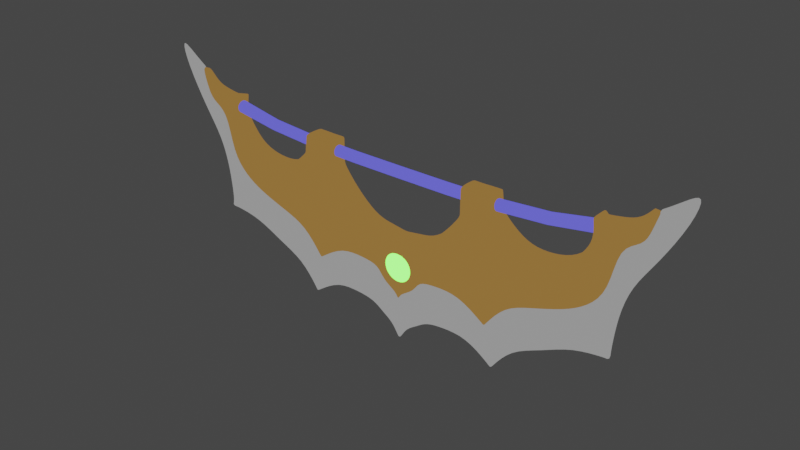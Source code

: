 # Source: RenektonsWeapon.blend  (saved by Blender 2.92.15; exported with 4.5.12 LTS)
import bpy
from mathutils import Matrix  # noqa: F401  (used for matrix-valued properties, if any)

bpy.ops.wm.read_factory_settings(use_empty=True)
scene = bpy.context.scene
scene.name = 'Scene'

# ---- collections
col_collection = bpy.data.collections.new('Collection'); scene.collection.children.link(col_collection)

# ---- materials (node trees are filled in below, after node groups)
mat_purple = bpy.data.materials.new('Purple')
mat_purple.use_transparent_shadow = False
mat_gold = bpy.data.materials.new('Gold')
mat_gold.use_transparent_shadow = False
mat_metal = bpy.data.materials.new('Metal')
mat_metal.use_transparent_shadow = False
mat_green = bpy.data.materials.new('Green')
mat_green.use_transparent_shadow = False

# ---- material node trees
mat_purple.use_nodes = True; mat_purple.node_tree.nodes.clear()
_N = mat_purple.node_tree.nodes; _L = mat_purple.node_tree.links
n0 = _N.new('ShaderNodeOutputMaterial'); n0.name = 'Material Output'; n0.location = (399, 300)
n1 = _N.new('ShaderNodeBsdfDiffuse'); n1.name = 'Diffuse BSDF'; n1.location = (-582, 175)
n1.inputs[0].default_value = (0.1144, 0.1095, 0.7991, 1.0)
n2 = _N.new('ShaderNodeShaderToRGB'); n2.name = 'Shader to RGB'; n2.location = (-355, 153)
n3 = _N.new('ShaderNodeBsdfPrincipled'); n3.name = 'Principled BSDF'; n3.location = (-853, 308)
n3.distribution = 'GGX'
n3.subsurface_method = 'BURLEY'
n3.inputs[0].default_value = (0.1143, 0.1089, 0.8, 1.0)
n3.inputs[3].default_value = 1.45
n3.inputs[13].default_value = 0.0
n3.inputs[27].default_value = (0.0, 0.0, 0.0, 1.0)
n3.inputs[28].default_value = 1.0
n4 = _N.new('ShaderNodeMix'); n4.name = 'Mix'; n4.location = (179, 311)
n4.data_type = 'RGBA'
n4.blend_type = 'MULTIPLY'
n4.inputs[6].default_value = (0.1144, 0.1095, 0.7991, 1.0)
n5 = _N.new('ShaderNodeValToRGB'); n5.name = 'ColorRamp'; n5.location = (-137, 214)
n5.color_ramp.interpolation = 'CONSTANT'
while len(n5.color_ramp.elements) > 1: n5.color_ramp.elements.remove(n5.color_ramp.elements[-1])
n5.color_ramp.elements[0].position = 0.0; n5.color_ramp.elements[0].color = (0.0, 0.0, 0.0, 1.0)
_e = n5.color_ramp.elements.new(0.1056); _e.color = (0.2103, 0.2103, 0.2103, 1.0)
_e = n5.color_ramp.elements.new(0.1434); _e.color = (1.0, 1.0, 1.0, 1.0)
_L.new(n1.outputs[0], n2.inputs[0])
_L.new(n2.outputs[0], n5.inputs[0])
_L.new(n4.outputs[2], n0.inputs[0])
_L.new(n5.outputs[0], n4.inputs[7])
n0.is_active_output = True
mat_gold.use_nodes = True; mat_gold.node_tree.nodes.clear()
_N = mat_gold.node_tree.nodes; _L = mat_gold.node_tree.links
n0 = _N.new('ShaderNodeOutputMaterial'); n0.name = 'Material Output'; n0.location = (466, 303)
n1 = _N.new('ShaderNodeBsdfPrincipled'); n1.name = 'Principled BSDF'; n1.location = (-844, 334)
n1.distribution = 'GGX'
n1.subsurface_method = 'BURLEY'
n1.inputs[0].default_value = (0.5225, 0.2725, 0.0697, 1.0)
n1.inputs[3].default_value = 1.45
n1.inputs[27].default_value = (0.0, 0.0, 0.0, 1.0)
n1.inputs[28].default_value = 1.0
n2 = _N.new('ShaderNodeBsdfDiffuse'); n2.name = 'Diffuse BSDF'; n2.location = (-524, 346)
n3 = _N.new('ShaderNodeShaderToRGB'); n3.name = 'Shader to RGB'; n3.location = (-294, 329)
n4 = _N.new('ShaderNodeValToRGB'); n4.name = 'ColorRamp'; n4.location = (-74, 369)
n4.color_ramp.interpolation = 'CONSTANT'
while len(n4.color_ramp.elements) > 1: n4.color_ramp.elements.remove(n4.color_ramp.elements[-1])
n4.color_ramp.elements[0].position = 0.0; n4.color_ramp.elements[0].color = (0.0, 0.0, 0.0, 1.0)
_e = n4.color_ramp.elements.new(0.5418); _e.color = (1.0, 1.0, 1.0, 1.0)
n5 = _N.new('ShaderNodeMix'); n5.name = 'Mix'; n5.location = (246, 431)
n5.data_type = 'RGBA'
n5.blend_type = 'MULTIPLY'
n5.inputs[6].default_value = (0.521, 0.2705, 0.07036, 1.0)
_L.new(n2.outputs[0], n3.inputs[0])
_L.new(n3.outputs[0], n4.inputs[0])
_L.new(n5.outputs[2], n0.inputs[0])
_L.new(n4.outputs[0], n5.inputs[7])
n0.is_active_output = True
mat_metal.use_nodes = True; mat_metal.node_tree.nodes.clear()
_N = mat_metal.node_tree.nodes; _L = mat_metal.node_tree.links
n0 = _N.new('ShaderNodeOutputMaterial'); n0.name = 'Material Output'; n0.location = (390, 300)
n1 = _N.new('ShaderNodeBsdfPrincipled'); n1.name = 'Principled BSDF'; n1.location = (-933, 292)
n1.distribution = 'GGX'
n1.subsurface_method = 'BURLEY'
n1.inputs[0].default_value = (0.4046, 0.4046, 0.4046, 1.0)
n1.inputs[3].default_value = 1.45
n1.inputs[27].default_value = (0.0, 0.0, 0.0, 1.0)
n1.inputs[28].default_value = 1.0
n2 = _N.new('ShaderNodeShaderToRGB'); n2.name = 'Shader to RGB'; n2.location = (-370, 201)
n3 = _N.new('ShaderNodeBsdfDiffuse'); n3.name = 'Diffuse BSDF'; n3.location = (-610, 215)
n4 = _N.new('ShaderNodeMix'); n4.name = 'Mix'; n4.location = (170, 291)
n4.data_type = 'RGBA'
n4.blend_type = 'MULTIPLY'
n4.inputs[6].default_value = (0.402, 0.402, 0.402, 1.0)
n5 = _N.new('ShaderNodeValToRGB'); n5.name = 'ColorRamp'; n5.location = (-150, 276)
n5.color_ramp.interpolation = 'CONSTANT'
while len(n5.color_ramp.elements) > 1: n5.color_ramp.elements.remove(n5.color_ramp.elements[-1])
n5.color_ramp.elements[0].position = 0.0; n5.color_ramp.elements[0].color = (0.3903, 0.3903, 0.3903, 1.0)
_e = n5.color_ramp.elements.new(0.6534); _e.color = (0.7556, 0.7556, 0.7556, 1.0)
_e = n5.color_ramp.elements.new(0.6614); _e.color = (1.0, 1.0, 1.0, 1.0)
_L.new(n3.outputs[0], n2.inputs[0])
_L.new(n2.outputs[0], n5.inputs[0])
_L.new(n4.outputs[2], n0.inputs[0])
_L.new(n5.outputs[0], n4.inputs[7])
n0.is_active_output = True
mat_green.use_nodes = True; mat_green.node_tree.nodes.clear()
_N = mat_green.node_tree.nodes; _L = mat_green.node_tree.links
n0 = _N.new('ShaderNodeBsdfPrincipled'); n0.name = 'Principled BSDF'; n0.location = (-475, 309)
n0.distribution = 'GGX'
n0.subsurface_method = 'BURLEY'
n0.inputs[0].default_value = (0.01614, 0.5408, 0.005276, 1.0)
n0.inputs[3].default_value = 1.45
n0.inputs[27].default_value = (0.0, 0.0, 0.0, 1.0)
n0.inputs[28].default_value = 1.0
n1 = _N.new('ShaderNodeOutputMaterial'); n1.name = 'Material Output'; n1.location = (409, 309)
n2 = _N.new('ShaderNodeEmission'); n2.name = 'Emission'; n2.location = (30, 318)
n2.inputs[0].default_value = (0.04329, 0.3368, 0.02662, 1.0)
n2.inputs[1].default_value = 12.3
_L.new(n2.outputs[0], n1.inputs[0])
n1.is_active_output = True

# ---- world
world_world = bpy.data.worlds.new('World'); scene.world = world_world
world_world.use_nodes = True; world_world.node_tree.nodes.clear()
_N = world_world.node_tree.nodes; _L = world_world.node_tree.links
n0 = _N.new('ShaderNodeOutputWorld'); n0.name = 'World Output'; n0.location = (300, 300)
n1 = _N.new('ShaderNodeBackground'); n1.name = 'Background'; n1.location = (10, 300)
n1.inputs[0].default_value = (0.05088, 0.05088, 0.05088, 1.0)
_L.new(n1.outputs[0], n0.inputs[0])
n0.is_active_output = True
world_world.color = (0.05088, 0.05088, 0.05088)
world_world.use_sun_shadow = False
world_world.sun_shadow_jitter_overblur = 0.0

# ---- lights
light_sun = bpy.data.lights.new('Sun', 'SUN')
light_sun.transmission_factor = 0.0
light_sun.energy = 3.2
light_sun.shadow_soft_size = 0.125

# ---- meshes
me_cylinder = bpy.data.meshes.new('Cylinder')
me_cylinder.from_pydata([(-1.261, -2.857e-08, 0.1332), (1.261, -3.197e-08, 0.1332), (-1.261, 0.01419, 0.1304), (1.261, 0.01419, 0.1304), (-1.261, 0.02628, 0.1224), (1.261, 0.02628, 0.1224), (-1.261, 0.03448, 0.1104), (1.261, 0.03448, 0.1104), (-1.261, 0.03752, 0.09615), (1.261, 0.03752, 0.09615), (-1.26, 0.03487, 0.0817), (1.26, 0.03487, 0.0817), (-1.26, 0.02683, 0.06932), (1.26, 0.02683, 0.06932), (-1.26, 0.01458, 0.06096), (1.26, 0.01458, 0.06096), (-1.26, -9.231e-09, 0.05801), (1.26, 5.78e-09, 0.05801), (-1.26, -0.01458, 0.06096), (1.26, -0.01458, 0.06096), (-1.26, -0.02683, 0.06932), (1.26, -0.02683, 0.06932), (-1.26, -0.03487, 0.0817), (1.26, -0.03487, 0.0817), (-1.261, -0.03752, 0.09615), (1.261, -0.03752, 0.09615), (-1.261, -0.03448, 0.1104), (1.261, -0.03448, 0.1104), (-1.261, -0.02628, 0.1224), (1.261, -0.02628, 0.1224), (-1.261, -0.01419, 0.1304), (1.261, -0.01419, 0.1304), (-0.9539, -3.217e-08, 0.0761), (-0.6355, -3.307e-08, 0.05233), (-0.3176, -3.201e-08, 0.04646), (2.162e-07, -2.895e-08, 0.04579), (0.3176, -2.475e-08, 0.04646), (0.6355, -2.06e-08, 0.05233), (0.9539, -1.785e-08, 0.0761), (0.9538, 0.01303, 0.07349), (0.6354, 0.01302, 0.04975), (0.3175, 0.01303, 0.04387), (1.782e-07, 0.01303, 0.0432), (-0.3175, 0.01303, 0.04387), (-0.6354, 0.01302, 0.04975), (-0.9538, 0.01303, 0.07349), (0.9534, 0.02407, 0.0661), (0.6353, 0.02406, 0.04238), (0.3175, 0.02407, 0.0365), (1.212e-07, 0.02408, 0.03582), (-0.3175, 0.02407, 0.0365), (-0.6353, 0.02406, 0.04238), (-0.9534, 0.02407, 0.0661), (0.9529, 0.03144, 0.05506), (0.6351, 0.03144, 0.03134), (0.3175, 0.03145, 0.02545), (1.214e-07, 0.03146, 0.02477), (-0.3175, 0.03145, 0.02545), (-0.6351, 0.03144, 0.03134), (-0.9529, 0.03144, 0.05506), (0.9522, 0.03405, 0.04204), (0.6348, 0.03405, 0.01832), (0.3174, 0.03405, 0.01242), (1.786e-07, 0.03405, 0.01174), (-0.3174, 0.03405, 0.01242), (-0.6348, 0.03405, 0.01832), (-0.9522, 0.03405, 0.04204), (0.9516, 0.0315, 0.02899), (0.6346, 0.03148, 0.005277), (0.3174, 0.03146, -0.0006085), (1.214e-07, 0.03146, -0.001289), (-0.3174, 0.03146, -0.0006085), (-0.6346, 0.03148, 0.005277), (-0.9516, 0.0315, 0.02899), (0.951, 0.02415, 0.01788), (0.6344, 0.02411, -0.005792), (0.3173, 0.02408, -0.01166), (2.624e-08, 0.02408, -0.01234), (-0.3173, 0.02408, -0.01166), (-0.6344, 0.02411, -0.005792), (-0.951, 0.02415, 0.01788), (0.9507, 0.01309, 0.01042), (0.6342, 0.01305, -0.0132), (0.3173, 0.01304, -0.01905), (2.613e-08, 0.01303, -0.01972), (-0.3173, 0.01304, -0.01905), (-0.6342, 0.01305, -0.0132), (-0.9507, 0.01309, 0.01042), (0.9506, 1.694e-08, 0.007788), (0.6342, 1.334e-08, -0.0158), (0.3173, 9.681e-09, -0.02164), (2.606e-08, 6.282e-09, -0.02231), (-0.3173, 2.683e-09, -0.02164), (-0.6342, -1.252e-09, -0.0158), (-0.9506, -4.989e-09, 0.007788), (0.9507, -0.01309, 0.01042), (0.6342, -0.01305, -0.0132), (0.3173, -0.01304, -0.01905), (2.602e-08, -0.01303, -0.01972), (-0.3173, -0.01304, -0.01905), (-0.6342, -0.01305, -0.0132), (-0.9507, -0.01309, 0.01042), (0.951, -0.02415, 0.01788), (0.6344, -0.02411, -0.005792), (0.3173, -0.02408, -0.01166), (2.593e-08, -0.02408, -0.01234), (-0.3173, -0.02409, -0.01166), (-0.6344, -0.02411, -0.005792), (-0.951, -0.02415, 0.01788), (0.9516, -0.0315, 0.02899), (0.6346, -0.03148, 0.005277), (0.3174, -0.03146, -0.0006085), (1.778e-07, -0.03146, -0.001289), (-0.3174, -0.03146, -0.0006085), (-0.6346, -0.03148, 0.005277), (-0.9516, -0.0315, 0.02899), (0.9522, -0.03405, 0.04204), (0.6348, -0.03405, 0.01832), (0.3174, -0.03405, 0.01242), (1.588e-07, -0.03405, 0.01174), (-0.3174, -0.03405, 0.01242), (-0.6348, -0.03405, 0.01832), (-0.9522, -0.03405, 0.04204), (0.9529, -0.03144, 0.05506), (0.6351, -0.03144, 0.03134), (0.3175, -0.03145, 0.02545), (1.209e-07, -0.03146, 0.02477), (-0.3175, -0.03145, 0.02545), (-0.6351, -0.03144, 0.03134), (-0.9529, -0.03144, 0.05506), (0.9534, -0.02407, 0.0661), (0.6353, -0.02406, 0.04238), (0.3175, -0.02407, 0.0365), (1.78e-07, -0.02408, 0.03582), (-0.3175, -0.02407, 0.0365), (-0.6353, -0.02406, 0.04238), (-0.9534, -0.02407, 0.0661), (0.9538, -0.01303, 0.07349), (0.6354, -0.01302, 0.04975), (0.3175, -0.01303, 0.04387), (1.209e-07, -0.01303, 0.0432), (-0.3175, -0.01303, 0.04387), (-0.6354, -0.01302, 0.04975), (-0.9538, -0.01303, 0.07349)], [], [(38, 1, 3, 39), (39, 3, 5, 46), (46, 5, 7, 53), (53, 7, 9, 60), (60, 9, 11, 67), (67, 11, 13, 74), (74, 13, 15, 81), (81, 15, 17, 88), (88, 17, 19, 95), (95, 19, 21, 102), (102, 21, 23, 109), (109, 23, 25, 116), (116, 25, 27, 123), (123, 27, 29, 130), (3, 1, 31, 29, 27, 25, 23, 21, 19, 17, 15, 13, 11, 9, 7, 5), (130, 29, 31, 137), (137, 31, 1, 38), (0, 2, 4, 6, 8, 10, 12, 14, 16, 18, 20, 22, 24, 26, 28, 30), (30, 143, 32, 0), (143, 142, 33, 32), (142, 141, 34, 33), (141, 140, 35, 34), (140, 139, 36, 35), (139, 138, 37, 36), (138, 137, 38, 37), (28, 136, 143, 30), (136, 135, 142, 143), (135, 134, 141, 142), (134, 133, 140, 141), (133, 132, 139, 140), (132, 131, 138, 139), (131, 130, 137, 138), (26, 129, 136, 28), (129, 128, 135, 136), (128, 127, 134, 135), (127, 126, 133, 134), (126, 125, 132, 133), (125, 124, 131, 132), (124, 123, 130, 131), (24, 122, 129, 26), (122, 121, 128, 129), (121, 120, 127, 128), (120, 119, 126, 127), (119, 118, 125, 126), (118, 117, 124, 125), (117, 116, 123, 124), (22, 115, 122, 24), (115, 114, 121, 122), (114, 113, 120, 121), (113, 112, 119, 120), (112, 111, 118, 119), (111, 110, 117, 118), (110, 109, 116, 117), (20, 108, 115, 22), (108, 107, 114, 115), (107, 106, 113, 114), (106, 105, 112, 113), (105, 104, 111, 112), (104, 103, 110, 111), (103, 102, 109, 110), (18, 101, 108, 20), (101, 100, 107, 108), (100, 99, 106, 107), (99, 98, 105, 106), (98, 97, 104, 105), (97, 96, 103, 104), (96, 95, 102, 103), (16, 94, 101, 18), (94, 93, 100, 101), (93, 92, 99, 100), (92, 91, 98, 99), (91, 90, 97, 98), (90, 89, 96, 97), (89, 88, 95, 96), (14, 87, 94, 16), (87, 86, 93, 94), (86, 85, 92, 93), (85, 84, 91, 92), (84, 83, 90, 91), (83, 82, 89, 90), (82, 81, 88, 89), (12, 80, 87, 14), (80, 79, 86, 87), (79, 78, 85, 86), (78, 77, 84, 85), (77, 76, 83, 84), (76, 75, 82, 83), (75, 74, 81, 82), (10, 73, 80, 12), (73, 72, 79, 80), (72, 71, 78, 79), (71, 70, 77, 78), (70, 69, 76, 77), (69, 68, 75, 76), (68, 67, 74, 75), (8, 66, 73, 10), (66, 65, 72, 73), (65, 64, 71, 72), (64, 63, 70, 71), (63, 62, 69, 70), (62, 61, 68, 69), (61, 60, 67, 68), (6, 59, 66, 8), (59, 58, 65, 66), (58, 57, 64, 65), (57, 56, 63, 64), (56, 55, 62, 63), (55, 54, 61, 62), (54, 53, 60, 61), (4, 52, 59, 6), (52, 51, 58, 59), (51, 50, 57, 58), (50, 49, 56, 57), (49, 48, 55, 56), (48, 47, 54, 55), (47, 46, 53, 54), (2, 45, 52, 4), (45, 44, 51, 52), (44, 43, 50, 51), (43, 42, 49, 50), (42, 41, 48, 49), (41, 40, 47, 48), (40, 39, 46, 47), (0, 32, 45, 2), (32, 33, 44, 45), (33, 34, 43, 44), (34, 35, 42, 43), (35, 36, 41, 42), (36, 37, 40, 41), (37, 38, 39, 40)])
me_cylinder.polygons.foreach_set('use_smooth', [True] * 130)
_uv = me_cylinder.uv_layers.new(name='UVMap')
_uv.uv.foreach_set('vector', [1.0, 0.9375, 1.0, 1.0, 0.9375, 1.0, 0.9375, 0.9375, 0.9375, 0.9375, 0.9375, 1.0, 0.875, 1.0, 0.875, 0.9375, 0.875, 0.9375, 0.875, 1.0, 0.8125, 1.0, 0.8125, 0.9375, 0.8125, 0.9375, 0.8125, 1.0, 0.75, 1.0, 0.75, 0.9375, 0.75, 0.9375, 0.75, 1.0, 0.6875, 1.0, 0.6875, 0.9375, 0.6875, 0.9375, 0.6875, 1.0, 0.625, 1.0, 0.625, 0.9375, 0.625, 0.9375, 0.625, 1.0, 0.5625, 1.0, 0.5625, 0.9375, 0.5625, 0.9375, 0.5625, 1.0, 0.5, 1.0, 0.5, 0.9375, 0.5, 0.9375, 0.5, 1.0, 0.4375, 1.0, 0.4375, 0.9375, 0.4375, 0.9375, 0.4375, 1.0, 0.375, 1.0, 0.375, 0.9375, 0.375, 0.9375, 0.375, 1.0, 0.3125, 1.0, 0.3125, 0.9375, 0.3125, 0.9375, 0.3125, 1.0, 0.25, 1.0, 0.25, 0.9375, 0.25, 0.9375, 0.25, 1.0, 0.1875, 1.0, 0.1875, 0.9375, 0.1875, 0.9375, 0.1875, 1.0, 0.125, 1.0, 0.125, 0.9375, 0.3418, 0.4717, 0.25, 0.49, 0.1582, 0.4717, 0.08029, 0.4197, 0.02827, 0.3418, 0.01, 0.25, 0.02827, 0.1582, 0.08029, 0.08029, 0.1582, 0.02827, 0.25, 0.01, 0.3418, 0.02827, 0.4197, 0.08029, 0.4717, 0.1582, 0.49, 0.25, 0.4717, 0.3418, 0.4197, 0.4197, 0.125, 0.9375, 0.125, 1.0, 0.0625, 1.0, 0.0625, 0.9375, 0.0625, 0.9375, 0.0625, 1.0, 0.0, 1.0, 0.0, 0.9375, 0.75, 0.49, 0.8418, 0.4717, 0.9197, 0.4197, 0.9717, 0.3418, 0.99, 0.25, 0.9717, 0.1582, 0.9197, 0.08029, 0.8418, 0.02827, 0.75, 0.01, 0.6582, 0.02827, 0.5803, 0.08029, 0.5283, 0.1582, 0.51, 0.25, 0.5283, 0.3418, 0.5803, 0.4197, 0.6582, 0.4717, 0.0625, 0.5, 0.0625, 0.5625, 0.0, 0.5625, 0.0, 0.5, 0.0625, 0.5625, 0.0625, 0.625, 0.0, 0.625, 0.0, 0.5625, 0.0625, 0.625, 0.0625, 0.6875, 0.0, 0.6875, 0.0, 0.625, 0.0625, 0.6875, 0.0625, 0.75, 0.0, 0.75, 0.0, 0.6875, 0.0625, 0.75, 0.0625, 0.8125, 0.0, 0.8125, 0.0, 0.75, 0.0625, 0.8125, 0.0625, 0.875, 0.0, 0.875, 0.0, 0.8125, 0.0625, 0.875, 0.0625, 0.9375, 0.0, 0.9375, 0.0, 0.875, 0.125, 0.5, 0.125, 0.5625, 0.0625, 0.5625, 0.0625, 0.5, 0.125, 0.5625, 0.125, 0.625, 0.0625, 0.625, 0.0625, 0.5625, 0.125, 0.625, 0.125, 0.6875, 0.0625, 0.6875, 0.0625, 0.625, 0.125, 0.6875, 0.125, 0.75, 0.0625, 0.75, 0.0625, 0.6875, 0.125, 0.75, 0.125, 0.8125, 0.0625, 0.8125, 0.0625, 0.75, 0.125, 0.8125, 0.125, 0.875, 0.0625, 0.875, 0.0625, 0.8125, 0.125, 0.875, 0.125, 0.9375, 0.0625, 0.9375, 0.0625, 0.875, 0.1875, 0.5, 0.1875, 0.5625, 0.125, 0.5625, 0.125, 0.5, 0.1875, 0.5625, 0.1875, 0.625, 0.125, 0.625, 0.125, 0.5625, 0.1875, 0.625, 0.1875, 0.6875, 0.125, 0.6875, 0.125, 0.625, 0.1875, 0.6875, 0.1875, 0.75, 0.125, 0.75, 0.125, 0.6875, 0.1875, 0.75, 0.1875, 0.8125, 0.125, 0.8125, 0.125, 0.75, 0.1875, 0.8125, 0.1875, 0.875, 0.125, 0.875, 0.125, 0.8125, 0.1875, 0.875, 0.1875, 0.9375, 0.125, 0.9375, 0.125, 0.875, 0.25, 0.5, 0.25, 0.5625, 0.1875, 0.5625, 0.1875, 0.5, 0.25, 0.5625, 0.25, 0.625, 0.1875, 0.625, 0.1875, 0.5625, 0.25, 0.625, 0.25, 0.6875, 0.1875, 0.6875, 0.1875, 0.625, 0.25, 0.6875, 0.25, 0.75, 0.1875, 0.75, 0.1875, 0.6875, 0.25, 0.75, 0.25, 0.8125, 0.1875, 0.8125, 0.1875, 0.75, 0.25, 0.8125, 0.25, 0.875, 0.1875, 0.875, 0.1875, 0.8125, 0.25, 0.875, 0.25, 0.9375, 0.1875, 0.9375, 0.1875, 0.875, 0.3125, 0.5, 0.3125, 0.5625, 0.25, 0.5625, 0.25, 0.5, 0.3125, 0.5625, 0.3125, 0.625, 0.25, 0.625, 0.25, 0.5625, 0.3125, 0.625, 0.3125, 0.6875, 0.25, 0.6875, 0.25, 0.625, 0.3125, 0.6875, 0.3125, 0.75, 0.25, 0.75, 0.25, 0.6875, 0.3125, 0.75, 0.3125, 0.8125, 0.25, 0.8125, 0.25, 0.75, 0.3125, 0.8125, 0.3125, 0.875, 0.25, 0.875, 0.25, 0.8125, 0.3125, 0.875, 0.3125, 0.9375, 0.25, 0.9375, 0.25, 0.875, 0.375, 0.5, 0.375, 0.5625, 0.3125, 0.5625, 0.3125, 0.5, 0.375, 0.5625, 0.375, 0.625, 0.3125, 0.625, 0.3125, 0.5625, 0.375, 0.625, 0.375, 0.6875, 0.3125, 0.6875, 0.3125, 0.625, 0.375, 0.6875, 0.375, 0.75, 0.3125, 0.75, 0.3125, 0.6875, 0.375, 0.75, 0.375, 0.8125, 0.3125, 0.8125, 0.3125, 0.75, 0.375, 0.8125, 0.375, 0.875, 0.3125, 0.875, 0.3125, 0.8125, 0.375, 0.875, 0.375, 0.9375, 0.3125, 0.9375, 0.3125, 0.875, 0.4375, 0.5, 0.4375, 0.5625, 0.375, 0.5625, 0.375, 0.5, 0.4375, 0.5625, 0.4375, 0.625, 0.375, 0.625, 0.375, 0.5625, 0.4375, 0.625, 0.4375, 0.6875, 0.375, 0.6875, 0.375, 0.625, 0.4375, 0.6875, 0.4375, 0.75, 0.375, 0.75, 0.375, 0.6875, 0.4375, 0.75, 0.4375, 0.8125, 0.375, 0.8125, 0.375, 0.75, 0.4375, 0.8125, 0.4375, 0.875, 0.375, 0.875, 0.375, 0.8125, 0.4375, 0.875, 0.4375, 0.9375, 0.375, 0.9375, 0.375, 0.875, 0.5, 0.5, 0.5, 0.5625, 0.4375, 0.5625, 0.4375, 0.5, 0.5, 0.5625, 0.5, 0.625, 0.4375, 0.625, 0.4375, 0.5625, 0.5, 0.625, 0.5, 0.6875, 0.4375, 0.6875, 0.4375, 0.625, 0.5, 0.6875, 0.5, 0.75, 0.4375, 0.75, 0.4375, 0.6875, 0.5, 0.75, 0.5, 0.8125, 0.4375, 0.8125, 0.4375, 0.75, 0.5, 0.8125, 0.5, 0.875, 0.4375, 0.875, 0.4375, 0.8125, 0.5, 0.875, 0.5, 0.9375, 0.4375, 0.9375, 0.4375, 0.875, 0.5625, 0.5, 0.5625, 0.5625, 0.5, 0.5625, 0.5, 0.5, 0.5625, 0.5625, 0.5625, 0.625, 0.5, 0.625, 0.5, 0.5625, 0.5625, 0.625, 0.5625, 0.6875, 0.5, 0.6875, 0.5, 0.625, 0.5625, 0.6875, 0.5625, 0.75, 0.5, 0.75, 0.5, 0.6875, 0.5625, 0.75, 0.5625, 0.8125, 0.5, 0.8125, 0.5, 0.75, 0.5625, 0.8125, 0.5625, 0.875, 0.5, 0.875, 0.5, 0.8125, 0.5625, 0.875, 0.5625, 0.9375, 0.5, 0.9375, 0.5, 0.875, 0.625, 0.5, 0.625, 0.5625, 0.5625, 0.5625, 0.5625, 0.5, 0.625, 0.5625, 0.625, 0.625, 0.5625, 0.625, 0.5625, 0.5625, 0.625, 0.625, 0.625, 0.6875, 0.5625, 0.6875, 0.5625, 0.625, 0.625, 0.6875, 0.625, 0.75, 0.5625, 0.75, 0.5625, 0.6875, 0.625, 0.75, 0.625, 0.8125, 0.5625, 0.8125, 0.5625, 0.75, 0.625, 0.8125, 0.625, 0.875, 0.5625, 0.875, 0.5625, 0.8125, 0.625, 0.875, 0.625, 0.9375, 0.5625, 0.9375, 0.5625, 0.875, 0.6875, 0.5, 0.6875, 0.5625, 0.625, 0.5625, 0.625, 0.5, 0.6875, 0.5625, 0.6875, 0.625, 0.625, 0.625, 0.625, 0.5625, 0.6875, 0.625, 0.6875, 0.6875, 0.625, 0.6875, 0.625, 0.625, 0.6875, 0.6875, 0.6875, 0.75, 0.625, 0.75, 0.625, 0.6875, 0.6875, 0.75, 0.6875, 0.8125, 0.625, 0.8125, 0.625, 0.75, 0.6875, 0.8125, 0.6875, 0.875, 0.625, 0.875, 0.625, 0.8125, 0.6875, 0.875, 0.6875, 0.9375, 0.625, 0.9375, 0.625, 0.875, 0.75, 0.5, 0.75, 0.5625, 0.6875, 0.5625, 0.6875, 0.5, 0.75, 0.5625, 0.75, 0.625, 0.6875, 0.625, 0.6875, 0.5625, 0.75, 0.625, 0.75, 0.6875, 0.6875, 0.6875, 0.6875, 0.625, 0.75, 0.6875, 0.75, 0.75, 0.6875, 0.75, 0.6875, 0.6875, 0.75, 0.75, 0.75, 0.8125, 0.6875, 0.8125, 0.6875, 0.75, 0.75, 0.8125, 0.75, 0.875, 0.6875, 0.875, 0.6875, 0.8125, 0.75, 0.875, 0.75, 0.9375, 0.6875, 0.9375, 0.6875, 0.875, 0.8125, 0.5, 0.8125, 0.5625, 0.75, 0.5625, 0.75, 0.5, 0.8125, 0.5625, 0.8125, 0.625, 0.75, 0.625, 0.75, 0.5625, 0.8125, 0.625, 0.8125, 0.6875, 0.75, 0.6875, 0.75, 0.625, 0.8125, 0.6875, 0.8125, 0.75, 0.75, 0.75, 0.75, 0.6875, 0.8125, 0.75, 0.8125, 0.8125, 0.75, 0.8125, 0.75, 0.75, 0.8125, 0.8125, 0.8125, 0.875, 0.75, 0.875, 0.75, 0.8125, 0.8125, 0.875, 0.8125, 0.9375, 0.75, 0.9375, 0.75, 0.875, 0.875, 0.5, 0.875, 0.5625, 0.8125, 0.5625, 0.8125, 0.5, 0.875, 0.5625, 0.875, 0.625, 0.8125, 0.625, 0.8125, 0.5625, 0.875, 0.625, 0.875, 0.6875, 0.8125, 0.6875, 0.8125, 0.625, 0.875, 0.6875, 0.875, 0.75, 0.8125, 0.75, 0.8125, 0.6875, 0.875, 0.75, 0.875, 0.8125, 0.8125, 0.8125, 0.8125, 0.75, 0.875, 0.8125, 0.875, 0.875, 0.8125, 0.875, 0.8125, 0.8125, 0.875, 0.875, 0.875, 0.9375, 0.8125, 0.9375, 0.8125, 0.875, 0.9375, 0.5, 0.9375, 0.5625, 0.875, 0.5625, 0.875, 0.5, 0.9375, 0.5625, 0.9375, 0.625, 0.875, 0.625, 0.875, 0.5625, 0.9375, 0.625, 0.9375, 0.6875, 0.875, 0.6875, 0.875, 0.625, 0.9375, 0.6875, 0.9375, 0.75, 0.875, 0.75, 0.875, 0.6875, 0.9375, 0.75, 0.9375, 0.8125, 0.875, 0.8125, 0.875, 0.75, 0.9375, 0.8125, 0.9375, 0.875, 0.875, 0.875, 0.875, 0.8125, 0.9375, 0.875, 0.9375, 0.9375, 0.875, 0.9375, 0.875, 0.875, 1.0, 0.5, 1.0, 0.5625, 0.9375, 0.5625, 0.9375, 0.5, 1.0, 0.5625, 1.0, 0.625, 0.9375, 0.625, 0.9375, 0.5625, 1.0, 0.625, 1.0, 0.6875, 0.9375, 0.6875, 0.9375, 0.625, 1.0, 0.6875, 1.0, 0.75, 0.9375, 0.75, 0.9375, 0.6875, 1.0, 0.75, 1.0, 0.8125, 0.9375, 0.8125, 0.9375, 0.75, 1.0, 0.8125, 1.0, 0.875, 0.9375, 0.875, 0.9375, 0.8125, 1.0, 0.875, 1.0, 0.9375, 0.9375, 0.9375, 0.9375, 0.875])
me_cylinder.materials.append(mat_purple)
me_cylinder.use_remesh_fix_poles = True
me_cylinder.use_remesh_preserve_attributes = False
me_cylinder.use_mirror_vertex_groups = False
me_cylinder.update()
me_cube_001 = bpy.data.meshes.new('Cube.001')
me_cube_001.from_pydata([(0.2525, -0.02379, -0.3949), (0.2147, -0.07353, -0.3316), (0.2525, 0.007291, -0.3949), (0.2147, 0.05703, -0.3316), (0.3631, 0.05703, -0.2003), (0.4227, 0.007291, -0.2437), (0.4227, -0.02379, -0.2437), (0.3631, -0.07353, -0.2003), (0.4545, 0.05703, -0.08182), (0.5274, 0.007291, -0.09258), (0.5274, -0.02379, -0.09258), (0.4545, -0.07353, -0.08182), (0.4545, 0.05703, 0.09023), (0.5274, 0.05703, 0.09023), (0.5274, -0.07353, 0.09023), (0.4545, -0.07353, 0.09023), (0.0, -0.02379, -0.4377), (0.0, -0.07353, -0.364), (0.0, 0.007291, -0.4377), (0.0, 0.05703, -0.364), (1.13, -0.02379, -0.1729), (1.101, -0.07353, -0.1351), (1.13, 0.007291, -0.1729), (1.101, 0.05703, -0.1351), (1.186, 0.05703, -0.03902), (1.228, 0.007291, -0.06232), (1.228, -0.02379, -0.06232), (1.186, -0.07353, -0.03902), (1.236, 0.05703, 0.04443), (1.284, 0.007291, 0.04316), (1.284, -0.02379, 0.04316), (1.236, -0.07353, 0.04443), (1.222, 0.05703, 0.1586), (1.269, 0.007291, 0.1642), (1.269, -0.02379, 0.1642), (1.222, -0.07353, 0.1586), (0.9709, -0.02379, -0.2201), (0.9652, -0.07353, -0.1727), (0.9709, 0.007291, -0.2201), (0.9652, 0.05703, -0.1727), (0.805, -0.02379, -0.2122), (0.8244, -0.07353, -0.1684), (0.805, 0.007291, -0.2122), (0.8244, 0.05703, -0.1684), (0.7186, 0.05703, -0.09543), (0.6836, 0.007291, -0.128), (0.6836, -0.02379, -0.128), (0.7186, -0.07353, -0.09543), (0.6505, 0.05703, -0.02618), (0.6044, 0.007291, -0.03878), (0.6044, -0.02379, -0.03878), (0.6505, -0.07353, -0.02618), (0.6368, 0.05703, 0.09023), (0.5898, 0.05703, 0.09023), (0.5898, -0.07353, 0.09023), (0.6368, -0.07353, 0.09023), (1.525, -0.02379, 0.2769), (1.525, 0.007291, 0.2769), (1.506, -0.02379, 0.2769), (1.506, 0.007291, 0.2769), (1.384, -0.02379, 0.1799), (1.384, 0.007291, 0.1799), (1.393, 0.007291, 0.09841), (1.393, -0.02379, 0.09841), (0.0, 0.007291, -0.7819), (0.0, -0.02379, -0.7819), (0.2574, 0.007291, -0.5933), (0.2574, -0.02379, -0.5933), (1.083, 0.007291, -0.4252), (1.083, -0.02379, -0.4252), (1.215, 0.007291, -0.3507), (1.215, -0.02379, -0.3507), (1.319, -0.02379, -0.2289), (1.319, 0.007291, -0.2289), (1.352, -0.02379, 0.03832), (1.352, 0.007291, 0.03832), (0.8865, 0.007291, -0.4899), (0.8865, -0.02379, -0.4899), (1.542, -0.02379, 0.2748), (1.542, 0.007291, 0.2748), (1.474, 0.007291, 0.0742), (1.474, -0.02379, 0.0742), (0.5659, -0.02379, -0.06568), (0.5586, -0.07353, 0.09023), (0.5586, 0.05703, 0.09023), (0.5659, 0.007291, -0.06568), (0.5531, -0.02379, -0.1858), (0.5531, 0.007291, -0.1858), (0.5287, -0.02379, -0.3035), (0.5287, 0.007291, -0.3035), (0.5993, -0.02379, -0.7112), (0.5993, 0.007291, -0.7112), (0.543, -0.07353, 0.09023), (0.543, 0.05703, 0.09023), (0.5467, 0.007291, -0.07913), (0.4879, 0.007291, -0.2148), (0.3906, 0.007291, -0.3492), (0.4248, 0.007291, -0.5891), (0.5467, -0.02379, -0.07913), (0.4879, -0.02379, -0.2148), (0.3906, -0.02379, -0.3492), (0.4248, -0.02379, -0.5891), (0.5851, -0.02379, -0.05223), (0.6184, -0.02379, -0.1569), (0.6669, -0.02379, -0.2578), (0.7229, -0.02379, -0.5457), (0.5742, -0.07353, 0.09023), (0.5742, 0.05703, 0.09023), (0.5851, 0.007291, -0.05223), (0.6184, 0.007291, -0.1569), (0.6669, 0.007291, -0.2578), (0.7229, 0.007291, -0.5457), (1.448, -0.02379, 0.2087), (1.448, 0.007291, 0.2087), (1.467, 0.007291, 0.1789), (1.467, -0.02379, 0.1789), (1.51, 0.007291, 0.1683), (1.51, -0.02379, 0.1683), (1.317, 0.007291, -0.2259), (1.213, -0.02379, -0.3475), (1.081, -0.02379, -0.4215), (1.472, 0.007291, 0.07464), (1.542, 0.007291, 0.2748), (0.8851, 0.007291, -0.4849), (0.0, 0.007291, -0.7791), (0.2573, 0.007291, -0.5897), (1.472, -0.02379, 0.07464), (1.542, -0.02379, 0.2748), (1.213, 0.007291, -0.3475), (1.35, 0.007291, 0.0384), (1.081, 0.007291, -0.4215), (1.317, -0.02379, -0.2259), (1.35, -0.02379, 0.0384), (0.8851, -0.02379, -0.4849), (0.0, -0.02379, -0.7791), (0.2573, -0.02379, -0.5897), (0.598, -0.02379, -0.7038), (0.598, 0.007291, -0.7038), (0.4242, 0.007291, -0.5848), (0.4242, -0.02379, -0.5848), (0.7219, -0.02379, -0.5405), (0.7219, 0.007291, -0.5405), (1.509, 0.007291, 0.1685), (1.509, -0.02379, 0.1685), (0.5274, -0.07353, -0.07789), (0.4545, -0.07353, -0.06799), (0.5274, 0.05703, -0.07789), (0.4545, 0.05703, -0.06799), (0.6032, -0.07353, -0.02841), (0.6494, -0.07353, -0.01683), (0.6032, 0.05703, -0.02841), (0.6494, 0.05703, -0.01683), (0.5653, 0.05703, -0.05315), (0.5653, -0.07353, -0.05315), (0.5464, 0.05703, -0.06552), (0.5464, -0.07353, -0.06552), (0.5843, -0.07353, -0.04078), (0.5843, 0.05703, -0.04078), (0.5645, -0.02379, -0.06663), (0.5485, -0.02379, -0.1879), (0.5189, -0.02379, -0.3068), (0.5869, -0.02379, -0.7025), (0.5575, -0.07353, 0.09023), (0.5575, 0.05703, 0.09023), (0.5645, 0.007291, -0.06663), (0.5485, 0.007291, -0.1879), (0.5189, 0.007291, -0.3068), (0.5869, 0.007291, -0.7025), (0.5857, -0.02379, -0.6953), (0.5857, 0.007291, -0.6953), (0.564, -0.07353, -0.05403), (0.564, 0.05703, -0.05403), (0.5593, -0.07353, 0.09023), (0.5593, 0.05703, 0.09023), (0.5668, 0.007291, -0.06505), (0.5562, 0.007291, -0.1845), (0.5351, 0.007291, -0.3014), (0.605, 0.007291, -0.7035), (0.5668, -0.02379, -0.06505), (0.5562, -0.02379, -0.1845), (0.5351, -0.02379, -0.3014), (0.605, -0.02379, -0.7035), (0.6038, 0.007291, -0.6962), (0.6038, -0.02379, -0.6962), (0.5662, -0.07353, -0.05258), (0.5662, 0.05703, -0.05258), (0.1262, 0.007291, -0.4163), (0.1074, 0.05703, -0.3478), (0.1262, -0.02379, -0.4163), (0.1074, -0.07353, -0.3478), (0.1461, 0.007291, -0.6067), (0.1461, -0.02379, -0.6067), (0.1461, -0.02379, -0.6035), (0.1461, 0.007291, -0.6035), (0.06312, 0.007291, -0.427), (0.05369, -0.07353, -0.3559), (0.1113, 0.007291, -0.6864), (0.1112, 0.007291, -0.6834), (0.05369, 0.05703, -0.3559), (0.06312, -0.02379, -0.427), (0.1113, -0.02379, -0.6864), (0.1112, -0.02379, -0.6834), (0.02893, 0.007291, -0.4328), (0.03005, -0.07353, -0.3595), (0.01293, 0.007291, -0.7344), (0.01293, 0.007291, -0.7315), (0.03005, 0.05703, -0.3595), (0.02893, -0.02379, -0.4328), (0.01293, -0.02379, -0.7344), (0.01293, -0.02379, -0.7315), (0.0, 0.002984, -0.768), (0.0, -0.01954, -0.768), (0.2553, 0.002984, -0.5794), (0.2553, -0.01954, -0.5794), (1.081, 0.002984, -0.4112), (1.081, -0.01954, -0.4112), (1.213, 0.002984, -0.3368), (1.213, -0.01954, -0.3368), (1.317, -0.01954, -0.215), (1.317, 0.002984, -0.215), (1.35, -0.01954, 0.05228), (1.35, 0.002984, 0.05228), (0.8844, 0.002984, -0.476), (0.8844, -0.01954, -0.476), (1.54, -0.01954, 0.2887), (1.54, 0.002984, 0.2887), (1.472, 0.002984, 0.08816), (1.472, -0.01954, 0.08816), (0.5972, -0.01954, -0.6973), (0.5972, 0.002984, -0.6973), (0.4227, 0.002984, -0.5752), (0.4227, -0.01954, -0.5752), (0.7208, -0.01954, -0.5318), (0.7208, 0.002984, -0.5318), (1.508, 0.002984, 0.1822), (1.508, -0.01954, 0.1822), (0.5848, -0.01954, -0.6886), (0.5848, 0.002984, -0.6886), (0.6029, 0.002984, -0.6896), (0.6029, -0.01954, -0.6896), (0.144, 0.002984, -0.5927), (0.144, -0.01954, -0.5927), (0.1092, 0.002984, -0.6724), (0.1092, -0.01954, -0.6724), (0.01311, 0.002984, -0.7188), (0.01311, -0.01954, -0.7188), (0.0, 0.008303, -1.041), (0.0, -0.0248, -1.041), (0.0546, 0.0003623, -0.9597), (0.3074, -0.01686, -0.8521), (0.3074, 0.0003623, -0.8521), (0.1962, -0.01686, -0.8655), (1.143, 0.0003623, -0.6337), (1.143, -0.01686, -0.6337), (1.357, 0.03698, -0.6129), (1.357, -0.05348, -0.6129), (1.376, -0.01686, -0.3586), (1.376, 0.0003623, -0.3586), (1.433, -0.01686, -0.1648), (1.433, 0.0003623, -0.1648), (0.9584, 0.0003623, -0.732), (0.9584, -0.01686, -0.732), (1.741, -0.01686, 0.4297), (1.741, 0.0003623, 0.4297), (1.548, 0.0003623, -0.001935), (1.548, -0.01686, -0.001935), (1.699, 0.0003623, 0.2641), (1.699, -0.01686, 0.2641), (0.773, -0.01686, -0.8045), (0.4749, 0.0003623, -0.8479), (0.6369, -0.01686, -0.9613), (0.6493, -0.02866, -0.97), (0.6551, 0.0003623, -0.9623), (0.6493, 0.01217, -0.97), (0.6369, 0.0003623, -0.9613), (0.4749, -0.01686, -0.8479), (0.6551, -0.01686, -0.9623), (0.773, 0.0003623, -0.8045), (0.1962, 0.0003623, -0.8655), (0.1211, -0.01686, -0.9217), (0.1211, 0.0003623, -0.9217), (0.0546, -0.01686, -0.9597), (0.6041, -0.01954, -0.6957), (0.722, -0.01954, -0.5379), (1.473, 0.002984, 0.08202), (1.351, 0.002984, 0.04613), (1.214, 0.002984, -0.3429), (1.082, 0.002984, -0.4174), (0.8856, 0.002984, -0.4821), (0.722, 0.002984, -0.5379), (1.351, -0.01954, 0.04613), (1.473, -0.01954, 0.08202), (0.1452, 0.002984, -0.5989), (0.1103, 0.002984, -0.6786), (1.509, 0.002984, 0.1761), (0.01428, -0.01954, -0.725), (0.1103, -0.01954, -0.6786), (1.082, -0.01954, -0.4174), (1.214, -0.01954, -0.3429), (1.541, 0.002984, 0.2826), (1.509, -0.01954, 0.1761), (1.541, -0.01954, 0.2826), (0.01428, 0.002984, -0.725), (1.318, 0.002984, -0.2211), (0.8856, -0.01954, -0.4821), (0.0, -0.01954, -0.7741), (1.318, -0.01954, -0.2211), (0.4239, -0.01954, -0.5813), (0.586, -0.01954, -0.6947), (0.4239, 0.002984, -0.5813), (0.2564, 0.002984, -0.5855), (0.5984, 0.002984, -0.7034), (0.586, 0.002984, -0.6947), (0.5984, -0.01954, -0.7034), (0.6041, 0.002984, -0.6957), (0.0, 0.002984, -0.7741), (0.2564, -0.01954, -0.5855), (0.1452, -0.01954, -0.5989), (0.003537, 0.002984, -0.7622), (0.003537, -0.01954, -0.7622), (0.009838, 0.0003623, -1.035), (0.009838, -0.01686, -1.035), (0.003679, 0.002984, -0.7684), (0.003679, -0.01954, -0.7684), (1.206, 0.002984, -0.3407), (1.206, -0.01954, -0.3407), (1.346, 0.0003623, -0.614), (1.346, -0.01686, -0.614), (1.207, -0.01954, -0.3469), (1.207, 0.002984, -0.3469), (1.223, 0.002984, -0.3247), (1.223, -0.01954, -0.3247), (1.359, 0.0003623, -0.5878), (1.359, -0.01686, -0.5878), (1.224, -0.01954, -0.3309), (1.224, 0.002984, -0.3309), (0.0, -0.07121, -0.3675), (0.0, 0.05471, -0.3675), (0.2165, 0.05471, -0.3345), (0.2165, -0.07121, -0.3345), (0.3658, 0.05471, -0.2024), (0.3658, -0.07121, -0.2024), (0.4579, 0.05471, -0.08232), (0.4579, -0.07121, -0.08232), (0.4579, 0.05703, 0.09023), (0.4579, -0.07353, 0.09023), (0.4579, 0.05703, -0.06846), (0.4579, -0.07353, -0.06846), (0.1083, -0.07121, -0.351), (0.1083, 0.05471, -0.351), (0.05413, 0.05471, -0.3592), (0.05413, -0.07121, -0.3592), (0.03, 0.05471, -0.3629), (0.03, -0.07121, -0.3629), (0.9662, -0.06518, -0.1806), (0.9662, 0.04869, -0.1806), (1.106, 0.04869, -0.1414), (1.106, -0.06518, -0.1414), (1.193, 0.04869, -0.04293), (1.193, -0.06518, -0.04293), (1.244, 0.04869, 0.04422), (1.244, -0.06518, 0.04422), (1.23, 0.04869, 0.1595), (1.23, -0.06518, 0.1595), (0.8211, 0.04869, -0.1758), (0.8211, -0.06518, -0.1758), (0.7127, 0.04869, -0.1009), (0.7127, -0.06518, -0.1009), (0.6428, 0.04869, -0.02829), (0.6428, -0.06518, -0.02829), (0.6289, 0.05703, 0.09023), (0.6289, -0.07353, 0.09023), (0.6417, 0.05703, -0.01877), (0.6417, -0.07353, -0.01877), (0.0, 0.02113, -0.4172), (0.242, 0.02113, -0.3773), (0.242, -0.03763, -0.3773), (0.4061, 0.02113, -0.2316), (0.4061, -0.03763, -0.2316), (0.5071, 0.02113, -0.08959), (0.5071, -0.03763, -0.08959), (0.5071, 0.05703, 0.09023), (0.5071, -0.07353, 0.09023), (0.5071, 0.05703, -0.07514), (0.121, -0.03763, -0.3973), (0.121, 0.02113, -0.3973), (0.06049, 0.02113, -0.4072), (0.06049, -0.03763, -0.4072), (0.02924, 0.02113, -0.4124), (0.02924, -0.03763, -0.4124), (0.0, -0.03763, -0.4172), (0.5071, -0.07353, -0.07514), (0.9708, 0.008072, -0.2194), (1.13, 0.008072, -0.1723), (1.13, -0.02457, -0.1723), (1.227, 0.008072, -0.06195), (1.227, -0.02457, -0.06195), (1.283, 0.008072, 0.04318), (1.283, -0.02457, 0.04318), (1.269, 0.008072, 0.1641), (1.269, -0.02457, 0.1641), (0.8053, 0.008072, -0.2115), (0.8053, -0.02457, -0.2115), (0.6842, 0.008072, -0.1275), (0.6842, -0.02457, -0.1275), (0.6051, 0.008072, -0.03858), (0.6051, -0.02457, -0.03858), (0.5905, 0.05703, 0.09023), (0.5905, -0.07353, 0.09023), (0.6039, -0.07353, -0.02823), (0.9708, -0.02457, -0.2194), (0.6039, 0.05703, -0.02823), (1.27, -0.02379, 0.1615), (1.223, -0.07353, 0.156), (1.27, 0.007291, 0.1615), (1.223, 0.05703, 0.156), (1.507, -0.02379, 0.2769), (1.507, 0.007291, 0.2769), (1.384, -0.02379, 0.178), (1.384, 0.007291, 0.178), (1.448, -0.02379, 0.208), (1.448, 0.007291, 0.208), (1.23, 0.04869, 0.1569), (1.23, -0.06518, 0.1569), (1.269, 0.008072, 0.1614), (1.269, -0.02457, 0.1614), (0.5274, -0.07353, 0.07075), (0.5274, 0.05703, 0.07075), (0.5913, -0.07353, 0.07649), (0.5913, 0.05703, 0.07649), (0.5594, 0.05703, 0.07362), (0.5434, 0.05703, 0.07219), (0.5754, 0.05703, 0.07505), (0.4545, -0.07353, 0.0719), (0.4545, 0.05703, 0.0719), (0.6382, -0.07353, 0.07783), (0.6382, 0.05703, 0.07783), (0.5594, -0.07353, 0.07362), (0.5434, -0.07353, 0.07219), (0.5754, -0.07353, 0.07505), (0.5582, 0.05703, 0.07352), (0.5582, -0.07353, 0.07352), (0.5601, 0.05703, 0.07369), (0.5601, -0.07353, 0.07369), (0.4579, 0.05703, 0.07185), (0.4579, -0.07353, 0.07185), (0.6304, 0.05703, 0.0776), (0.6304, -0.07353, 0.0776), (0.5071, 0.05703, 0.07107), (0.5071, -0.07353, 0.07107), (0.5921, 0.05703, 0.07651), (0.5921, -0.07353, 0.07651), (0.6296, -0.01686, -0.829), (1.51, 0.0003623, 0.04004), (1.286, 0.03698, -0.4779), (0.922, 0.0003623, -0.607), (1.392, -0.01686, -0.05936), (0.1707, 0.0003623, -0.7322), (1.604, 0.0003623, 0.2201), (0.03444, -0.01686, -0.8423), (1.112, -0.01686, -0.5255), (1.641, 0.0003623, 0.3561), (1.347, 0.0003623, -0.2899), (0.0, -0.0248, -0.9074), (0.4494, -0.01686, -0.7146), (0.4494, 0.002984, -0.7146), (0.6239, 0.01217, -0.8367), (0.6296, 0.0003623, -0.829), (0.2819, -0.01686, -0.7188), (0.1707, -0.01686, -0.7322), (0.7475, -0.01686, -0.6712), (1.392, 0.0003623, -0.05936), (1.112, 0.0003623, -0.5255), (0.7475, 0.0003623, -0.6712), (1.51, -0.01686, 0.04004), (0.1157, 0.0003623, -0.8001), (0.1157, -0.01686, -0.8001), (1.286, -0.05348, -0.4779), (1.604, -0.01686, 0.2201), (1.641, -0.01686, 0.3561), (0.03444, 0.0003623, -0.8423), (0.922, -0.01686, -0.607), (1.347, -0.01686, -0.2899), (0.6115, -0.01686, -0.828), (0.2819, 0.0003623, -0.7188), (0.6115, 0.0003623, -0.828), (0.6239, -0.02866, -0.8367), (0.0, 0.008303, -0.9074), (0.006759, 0.0003623, -0.9017), (0.006759, -0.01686, -0.9017), (1.276, -0.01686, -0.4804), (1.276, 0.0003623, -0.4804), (1.292, -0.01686, -0.4593), (1.292, 0.0003623, -0.4593)], [], [(349, 187, 3, 338), (3, 1, 7, 4), (353, 203, 17, 336), (130, 128, 70, 68), (206, 19, 17, 203), (4, 7, 11, 8), (338, 3, 4, 340), (376, 0, 6, 378), (95, 96, 2, 5), (449, 426, 14, 382), (340, 4, 8, 342), (378, 6, 10, 380), (94, 95, 5, 9), (344, 12, 15, 345), (92, 93, 13, 14), (434, 433, 15, 12), (444, 434, 12, 344), (190, 66, 67, 191), (355, 39, 23, 356), (23, 21, 27, 24), (357, 21, 37, 354), (118, 129, 75, 73), (23, 39, 37, 21), (24, 27, 31, 28), (356, 23, 24, 358), (394, 20, 26, 396), (128, 118, 73, 70), (425, 412, 34, 400), (358, 24, 28, 360), (396, 26, 30, 398), (143, 126, 81, 117), (362, 32, 35, 363), (113, 112, 58, 59), (415, 413, 35, 32), (422, 415, 32, 362), (355, 364, 43, 39), (43, 44, 47, 41), (365, 354, 37, 41), (119, 120, 69, 71), (43, 41, 37, 39), (44, 48, 51, 47), (364, 366, 44, 43), (402, 404, 46, 40), (100, 99, 6, 0), (451, 408, 54, 428), (366, 368, 48, 44), (404, 406, 50, 46), (99, 98, 10, 6), (370, 371, 55, 52), (438, 92, 14, 426), (436, 52, 55, 435), (446, 370, 52, 436), (416, 417, 59, 58), (421, 113, 59, 417), (142, 122, 79, 116), (420, 115, 56, 416), (412, 30, 63, 418), (141, 123, 76, 111), (414, 33, 61, 419), (33, 34, 60, 61), (154, 94, 9, 146), (193, 125, 66, 190), (68, 70, 71, 69), (71, 70, 73, 72), (72, 73, 75, 74), (68, 69, 77, 76), (117, 116, 79, 78), (74, 75, 80, 81), (97, 101, 67, 66), (131, 119, 71, 72), (132, 131, 72, 74), (120, 133, 77, 69), (129, 121, 80, 75), (209, 134, 65, 208), (126, 132, 74, 81), (123, 130, 68, 76), (139, 135, 67, 101), (122, 127, 78, 79), (183, 136, 90, 181), (177, 181, 90, 91), (185, 174, 85, 152), (169, 137, 91, 167), (443, 172, 83, 437), (179, 178, 82, 86), (180, 179, 86, 88), (172, 173, 84, 83), (174, 175, 87, 85), (175, 176, 89, 87), (125, 138, 97, 66), (168, 139, 101, 161), (167, 161, 101, 97), (171, 164, 94, 154), (441, 162, 92, 438), (159, 158, 98, 99), (160, 159, 99, 100), (162, 163, 93, 92), (164, 165, 95, 94), (165, 166, 96, 95), (45, 42, 110, 109), (49, 45, 109, 108), (54, 53, 107, 106), (40, 46, 103, 104), (46, 50, 102, 103), (428, 54, 106, 439), (150, 49, 108, 157), (76, 77, 105, 111), (133, 140, 105, 77), (182, 141, 111, 177), (81, 80, 116, 117), (418, 63, 115, 420), (121, 142, 116, 80), (419, 61, 113, 421), (61, 60, 112, 113), (127, 143, 117, 78), (56, 115, 143, 127), (62, 114, 142, 121), (176, 110, 141, 182), (40, 104, 140, 133), (160, 100, 139, 168), (2, 96, 138, 125), (166, 89, 137, 169), (180, 88, 136, 183), (57, 56, 127, 122), (100, 0, 135, 139), (42, 38, 130, 123), (63, 30, 132, 126), (207, 16, 134, 209), (29, 62, 121, 129), (36, 40, 133, 120), (30, 26, 131, 132), (26, 20, 119, 131), (186, 2, 125, 193), (110, 42, 123, 141), (114, 57, 122, 142), (20, 36, 120, 119), (115, 63, 126, 143), (22, 25, 118, 128), (25, 29, 129, 118), (38, 22, 128, 130), (429, 150, 157, 432), (50, 148, 156, 102), (158, 170, 155, 98), (440, 171, 154, 431), (178, 184, 153, 82), (442, 185, 152, 430), (431, 154, 146, 427), (368, 372, 151, 48), (48, 151, 149, 51), (98, 155, 144, 10), (406, 409, 148, 50), (342, 8, 147, 346), (8, 11, 145, 147), (380, 10, 144, 391), (430, 152, 171, 440), (82, 153, 170, 158), (96, 166, 169, 138), (88, 160, 168, 136), (87, 89, 166, 165), (85, 87, 165, 164), (83, 84, 163, 162), (88, 86, 159, 160), (86, 82, 158, 159), (437, 83, 162, 441), (152, 85, 164, 171), (91, 90, 161, 167), (136, 168, 161, 90), (138, 169, 167, 97), (432, 157, 185, 442), (102, 156, 184, 178), (104, 180, 183, 140), (89, 176, 182, 137), (137, 182, 177, 91), (109, 110, 176, 175), (108, 109, 175, 174), (106, 107, 173, 172), (104, 103, 179, 180), (103, 102, 178, 179), (439, 106, 172, 443), (157, 108, 174, 185), (111, 105, 181, 177), (140, 183, 181, 105), (194, 186, 193, 197), (0, 188, 192, 135), (135, 192, 191, 67), (197, 193, 190, 196), (196, 190, 191, 200), (3, 187, 189, 1), (339, 1, 189, 348), (350, 198, 187, 349), (352, 206, 198, 350), (204, 196, 200, 208), (205, 197, 196, 204), (202, 194, 197, 205), (188, 199, 201, 192), (192, 201, 200, 191), (187, 198, 195, 189), (348, 189, 195, 351), (18, 202, 205, 124), (124, 205, 204, 64), (64, 204, 208, 65), (337, 19, 206, 352), (199, 207, 209, 201), (201, 209, 208, 200), (198, 206, 203, 195), (351, 195, 203, 353), (240, 241, 213, 212), (324, 325, 217, 216), (331, 218, 219, 330), (218, 220, 221, 219), (214, 222, 223, 215), (235, 224, 225, 234), (220, 227, 226, 221), (230, 212, 213, 231), (238, 229, 228, 239), (237, 230, 231, 236), (222, 233, 232, 223), (227, 235, 234, 226), (229, 237, 236, 228), (233, 238, 239, 232), (242, 243, 241, 240), (244, 245, 243, 242), (318, 319, 245, 244), (278, 250, 249, 251), (326, 254, 255, 327), (333, 332, 257, 256), (256, 257, 259, 258), (252, 253, 261, 260), (267, 266, 263, 262), (258, 259, 264, 265), (269, 275, 249, 250), (272, 276, 271, 273), (274, 270, 275, 269), (260, 261, 268, 277), (265, 264, 266, 267), (273, 271, 270, 274), (277, 268, 276, 272), (280, 278, 251, 279), (248, 280, 279, 281), (320, 248, 281, 321), (470, 452, 276, 268), (471, 453, 264, 259), (491, 454, 254, 326), (473, 455, 260, 277), (474, 456, 258, 265), (475, 457, 278, 280), (453, 458, 266, 264), (476, 459, 281, 279), (490, 460, 253, 327), (458, 461, 263, 266), (478, 474, 265, 267), (479, 478, 267, 262), (480, 475, 280, 248), (493, 462, 257, 332), (481, 470, 268, 261), (489, 463, 247, 321), (492, 477, 255, 333), (483, 464, 275, 270), (484, 465, 269, 250), (485, 466, 273, 274), (486, 483, 270, 271), (462, 471, 259, 257), (466, 467, 272, 273), (456, 482, 256, 258), (467, 473, 277, 272), (455, 472, 252, 260), (452, 486, 271, 276), (488, 480, 248, 320), (465, 485, 274, 269), (464, 468, 249, 275), (460, 481, 261, 253), (457, 484, 250, 278), (468, 469, 251, 249), (461, 479, 262, 263), (469, 476, 279, 251), (241, 243, 296, 317), (225, 224, 301, 299), (213, 241, 317, 316), (240, 212, 310, 292), (215, 223, 304, 297), (231, 213, 316, 307), (230, 237, 312, 309), (318, 244, 302, 322), (239, 228, 313, 282), (222, 214, 287, 288), (238, 233, 289, 314), (220, 218, 306, 290), (229, 238, 314, 311), (219, 221, 285, 303), (228, 236, 308, 313), (237, 229, 311, 312), (212, 230, 309, 310), (236, 231, 307, 308), (331, 217, 298, 334), (319, 211, 305, 323), (223, 232, 283, 304), (330, 219, 303, 335), (244, 242, 293, 302), (224, 235, 300, 301), (235, 227, 291, 300), (234, 225, 299, 294), (325, 215, 297, 328), (243, 245, 295, 296), (226, 234, 294, 284), (242, 240, 292, 293), (227, 220, 290, 291), (233, 222, 288, 289), (324, 216, 286, 329), (221, 226, 284, 285), (232, 239, 282, 283), (245, 319, 323, 295), (210, 318, 322, 315), (487, 488, 320, 246), (459, 489, 321, 281), (246, 320, 321, 247), (210, 211, 319, 318), (214, 324, 329, 287), (217, 325, 328, 298), (477, 490, 327, 255), (472, 491, 326, 252), (252, 326, 327, 253), (214, 215, 325, 324), (216, 330, 335, 286), (218, 331, 334, 306), (482, 492, 333, 256), (454, 493, 332, 254), (255, 254, 332, 333), (217, 331, 330, 216), (387, 351, 353, 389), (374, 337, 352, 388), (384, 348, 351, 387), (388, 352, 350, 386), (386, 350, 349, 385), (376, 339, 348, 384), (11, 343, 347, 145), (379, 342, 346, 383), (448, 444, 344, 381), (381, 344, 345, 382), (7, 341, 343, 11), (377, 340, 342, 379), (433, 445, 345, 15), (1, 339, 341, 7), (375, 338, 340, 377), (389, 353, 336, 390), (385, 349, 338, 375), (51, 149, 373, 369), (405, 411, 372, 368), (450, 407, 370, 446), (407, 408, 371, 370), (47, 51, 369, 367), (403, 405, 368, 366), (435, 55, 371, 447), (41, 47, 367, 365), (401, 403, 366, 364), (402, 410, 354, 365), (392, 401, 364, 355), (424, 422, 362, 399), (399, 362, 363, 400), (27, 359, 361, 31), (395, 358, 360, 397), (413, 423, 363, 35), (21, 357, 359, 27), (393, 356, 358, 395), (394, 357, 354, 410), (392, 355, 356, 393), (186, 385, 375, 2), (207, 389, 390, 16), (2, 375, 377, 5), (5, 377, 379, 9), (13, 381, 382, 14), (427, 448, 381, 13), (9, 379, 383, 146), (0, 376, 384, 188), (194, 386, 385, 186), (202, 388, 386, 194), (188, 384, 387, 199), (18, 374, 388, 202), (199, 387, 389, 207), (343, 380, 391, 347), (341, 378, 380, 343), (445, 449, 382, 345), (339, 376, 378, 341), (38, 392, 393, 22), (20, 394, 410, 36), (22, 393, 395, 25), (25, 395, 397, 29), (33, 399, 400, 34), (414, 424, 399, 33), (38, 42, 401, 392), (40, 36, 410, 402), (42, 45, 403, 401), (45, 49, 405, 403), (53, 54, 408, 407), (429, 53, 407, 450), (49, 150, 411, 405), (369, 373, 409, 406), (367, 369, 406, 404), (447, 371, 408, 451), (365, 367, 404, 402), (359, 396, 398, 361), (423, 425, 400, 363), (357, 394, 396, 359), (361, 398, 425, 423), (29, 397, 424, 414), (31, 361, 423, 413), (397, 360, 422, 424), (62, 419, 421, 114), (60, 418, 420, 112), (29, 414, 419, 62), (34, 412, 418, 60), (112, 420, 416, 58), (114, 421, 417, 57), (56, 57, 417, 416), (360, 28, 415, 422), (28, 31, 413, 415), (398, 30, 412, 425), (373, 447, 451, 409), (150, 429, 450, 411), (347, 391, 449, 445), (146, 383, 448, 427), (149, 435, 447, 373), (411, 450, 446, 372), (145, 347, 445, 433), (383, 346, 444, 448), (156, 439, 443, 184), (107, 432, 442, 173), (153, 437, 441, 170), (84, 430, 440, 163), (93, 431, 427, 13), (173, 442, 430, 84), (163, 440, 431, 93), (53, 429, 432, 107), (148, 428, 439, 156), (170, 441, 438, 155), (184, 443, 437, 153), (372, 446, 436, 151), (151, 436, 435, 149), (155, 438, 426, 144), (409, 451, 428, 148), (346, 147, 434, 444), (147, 145, 433, 434), (391, 144, 426, 449), (286, 335, 493, 454), (306, 334, 492, 482), (287, 329, 491, 472), (298, 328, 490, 477), (295, 323, 489, 459), (315, 322, 488, 487), (317, 296, 476, 469), (299, 301, 479, 461), (316, 317, 469, 468), (292, 310, 484, 457), (297, 304, 481, 460), (307, 316, 468, 464), (309, 312, 485, 465), (322, 302, 480, 488), (282, 313, 486, 452), (288, 287, 472, 455), (314, 289, 473, 467), (290, 306, 482, 456), (311, 314, 467, 466), (303, 285, 471, 462), (313, 308, 483, 486), (312, 311, 466, 485), (310, 309, 465, 484), (308, 307, 464, 483), (334, 298, 477, 492), (323, 305, 463, 489), (304, 283, 470, 481), (335, 303, 462, 493), (302, 293, 475, 480), (301, 300, 478, 479), (300, 291, 474, 478), (294, 299, 461, 458), (328, 297, 460, 490), (296, 295, 459, 476), (284, 294, 458, 453), (293, 292, 457, 475), (291, 290, 456, 474), (289, 288, 455, 473), (329, 286, 454, 491), (285, 284, 453, 471), (283, 282, 452, 470)])
me_cube_001.polygons.foreach_set('use_smooth', [True] * 482)
me_cube_001.polygons.foreach_set('material_index', [0, 0, 0, 0, 0, 0, 0, 0, 0, 0, 0, 0, 0, 0, 0, 0, 0, 0, 0, 0, 0, 0, 0, 0, 0, 0, 0, 0, 0, 0, 0, 0, 0, 0, 0, 0, 0, 0, 0, 0, 0, 0, 0, 0, 0, 0, 0, 0, 0, 0, 0, 0, 0, 0, 0, 0, 0, 0, 0, 0, 0, 0, 0, 0, 0, 0, 0, 0, 0, 0, 0, 0, 0, 0, 0, 0, 0, 0, 0, 0, 0, 0, 0, 0, 0, 0, 0, 0, 0, 0, 0, 0, 0, 0, 0, 0, 0, 0, 0, 0, 0, 0, 0, 0, 0, 0, 0, 0, 0, 0, 0, 0, 0, 0, 0, 0, 0, 0, 0, 0, 0, 0, 0, 0, 0, 0, 0, 0, 0, 0, 0, 0, 0, 0, 0, 0, 0, 0, 0, 0, 0, 0, 0, 0, 0, 0, 0, 0, 0, 0, 0, 0, 0, 0, 0, 0, 0, 0, 0, 0, 0, 0, 0, 0, 0, 0, 0, 0, 0, 0, 0, 0, 0, 0, 0, 0, 0, 0, 0, 0, 0, 0, 0, 0, 0, 0, 0, 0, 0, 0, 0, 0, 0, 0, 0, 0, 0, 0, 0, 0, 0, 0, 0, 0, 0, 1, 1, 1, 1, 1, 1, 1, 1, 1, 1, 1, 1, 1, 1, 1, 1, 1, 1, 1, 1, 1, 1, 1, 1, 1, 1, 1, 1, 1, 1, 1, 1, 1, 1, 1, 1, 1, 1, 1, 1, 1, 1, 1, 1, 1, 1, 1, 1, 1, 1, 1, 1, 1, 1, 1, 1, 1, 1, 1, 1, 1, 1, 1, 1, 1, 1, 1, 1, 1, 1, 1, 1, 1, 1, 1, 1, 1, 1, 1, 1, 1, 1, 1, 1, 1, 1, 1, 1, 1, 1, 1, 1, 1, 1, 1, 1, 1, 1, 1, 1, 1, 1, 1, 1, 1, 1, 1, 1, 1, 1, 1, 1, 1, 1, 1, 1, 1, 1, 1, 1, 1, 1, 0, 0, 0, 0, 0, 0, 0, 0, 0, 0, 0, 0, 0, 0, 0, 0, 0, 0, 0, 0, 0, 0, 0, 0, 0, 0, 0, 0, 0, 0, 0, 0, 0, 0, 0, 0, 0, 0, 0, 0, 0, 0, 0, 0, 0, 0, 0, 0, 0, 0, 0, 0, 0, 0, 0, 0, 0, 0, 0, 0, 0, 0, 0, 0, 0, 0, 0, 0, 0, 0, 0, 0, 0, 0, 0, 0, 0, 0, 0, 0, 0, 0, 0, 0, 0, 0, 0, 0, 0, 0, 0, 0, 0, 0, 0, 0, 0, 0, 0, 0, 0, 0, 0, 0, 0, 0, 0, 0, 0, 0, 0, 0, 0, 0, 1, 1, 1, 1, 1, 1, 1, 1, 1, 1, 1, 1, 1, 1, 1, 1, 1, 1, 1, 1, 1, 1, 1, 1, 1, 1, 1, 1, 1, 1, 1, 1, 1, 1, 1, 1, 1, 1, 1, 1, 1])
_uv = me_cube_001.uv_layers.new(name='UVMap')
_uv.uv.foreach_set('vector', [0.6133, 0.375, 0.625, 0.375, 0.625, 0.5, 0.6133, 0.5, 0.625, 0.5, 0.625, 0.75, 0.625, 0.75, 0.625, 0.5, 0.6132, 0.9658, 0.6249, 0.9655, 0.625, 1.0, 0.6133, 1.0, 0.375, 0.25, 0.375, 0.5, 0.375, 0.5, 0.375, 0.25, 0.84, 0.5, 0.875, 0.5, 0.875, 0.75, 0.84, 0.75, 0.625, 0.5, 0.625, 0.75, 0.625, 0.75, 0.625, 0.5, 0.6133, 0.5, 0.625, 0.5, 0.625, 0.5, 0.6133, 0.5, 0.4445, 0.75, 0.375, 0.75, 0.375, 0.75, 0.4445, 0.75, 0.375, 0.5, 0.375, 0.5, 0.375, 0.5, 0.375, 0.5, 0.4445, 0.75, 0.375, 0.75, 0.375, 0.75, 0.4445, 0.75, 0.6133, 0.5, 0.625, 0.5, 0.625, 0.5, 0.6133, 0.5, 0.4445, 0.75, 0.375, 0.75, 0.375, 0.75, 0.4445, 0.75, 0.375, 0.5, 0.375, 0.5, 0.375, 0.5, 0.375, 0.5, 0.6133, 0.5, 0.625, 0.5, 0.625, 0.75, 0.6133, 0.75, 0.375, 0.75, 0.375, 0.5, 0.375, 0.5, 0.375, 0.75, 0.625, 0.5, 0.625, 0.75, 0.625, 0.75, 0.625, 0.5, 0.6133, 0.5, 0.625, 0.5, 0.625, 0.5, 0.6133, 0.5, 0.22, 0.4835, 0.3149, 0.4671, 0.3149, 0.7829, 0.22, 0.7665, 0.583, 0.25, 0.625, 0.25, 0.625, 0.5, 0.583, 0.5, 0.625, 0.5, 0.625, 0.75, 0.625, 0.75, 0.625, 0.5, 0.583, 0.75, 0.625, 0.75, 0.625, 1.0, 0.583, 1.0, 0.375, 0.5, 0.375, 0.5, 0.375, 0.5, 0.375, 0.5, 0.625, 0.5, 0.875, 0.5, 0.875, 0.75, 0.625, 0.75, 0.625, 0.5, 0.625, 0.75, 0.625, 0.75, 0.625, 0.5, 0.583, 0.5, 0.625, 0.5, 0.625, 0.5, 0.583, 0.5, 0.3789, 0.75, 0.375, 0.75, 0.375, 0.75, 0.3789, 0.75, 0.375, 0.5, 0.375, 0.5, 0.375, 0.5, 0.375, 0.5, 0.3789, 0.75, 0.375, 0.75, 0.375, 0.75, 0.3789, 0.75, 0.583, 0.5, 0.625, 0.5, 0.625, 0.5, 0.583, 0.5, 0.3789, 0.75, 0.375, 0.75, 0.375, 0.75, 0.3789, 0.75, 0.375, 0.75, 0.375, 0.75, 0.375, 0.75, 0.375, 0.75, 0.583, 0.5, 0.625, 0.5, 0.625, 0.75, 0.583, 0.75, 0.375, 0.5, 0.375, 0.75, 0.375, 0.75, 0.375, 0.5, 0.625, 0.5, 0.625, 0.75, 0.625, 0.75, 0.625, 0.5, 0.583, 0.5, 0.625, 0.5, 0.625, 0.5, 0.583, 0.5, 0.583, 0.25, 0.583, 0.5, 0.625, 0.5, 0.625, 0.25, 0.625, 0.5, 0.625, 0.5, 0.625, 0.75, 0.625, 0.75, 0.583, 0.75, 0.583, 1.0, 0.625, 1.0, 0.625, 0.75, 0.375, 0.75, 0.375, 1.0, 0.375, 1.0, 0.375, 0.75, 0.625, 0.5, 0.625, 0.75, 0.875, 0.75, 0.875, 0.5, 0.625, 0.5, 0.625, 0.5, 0.625, 0.75, 0.625, 0.75, 0.583, 0.5, 0.583, 0.5, 0.625, 0.5, 0.625, 0.5, 0.3789, 0.75, 0.3789, 0.75, 0.375, 0.75, 0.375, 0.75, 0.375, 0.75, 0.375, 0.75, 0.375, 0.75, 0.375, 0.75, 0.3789, 0.75, 0.3789, 0.75, 0.375, 0.75, 0.375, 0.75, 0.583, 0.5, 0.583, 0.5, 0.625, 0.5, 0.625, 0.5, 0.3789, 0.75, 0.3789, 0.75, 0.375, 0.75, 0.375, 0.75, 0.375, 0.75, 0.375, 0.75, 0.375, 0.75, 0.375, 0.75, 0.583, 0.5, 0.583, 0.75, 0.625, 0.75, 0.625, 0.5, 0.375, 0.75, 0.375, 0.75, 0.375, 0.75, 0.375, 0.75, 0.625, 0.5, 0.625, 0.5, 0.625, 0.75, 0.625, 0.75, 0.583, 0.5, 0.583, 0.5, 0.625, 0.5, 0.625, 0.5, 0.375, 0.75, 0.375, 0.5, 0.375, 0.5, 0.375, 0.75, 0.375, 0.5, 0.375, 0.5, 0.375, 0.5, 0.375, 0.5, 0.375, 0.5, 0.375, 0.5, 0.375, 0.5, 0.375, 0.5, 0.375, 0.75, 0.375, 0.75, 0.375, 0.75, 0.375, 0.75, 0.375, 0.75, 0.375, 0.75, 0.375, 0.75, 0.375, 0.75, 0.3603, 0.4919, 0.375, 0.5, 0.375, 0.5, 0.36, 0.4918, 0.375, 0.5, 0.375, 0.5, 0.375, 0.5, 0.375, 0.5, 0.375, 0.5, 0.375, 0.75, 0.375, 0.75, 0.375, 0.5, 0.375, 0.5, 0.375, 0.5, 0.375, 0.5, 0.375, 0.5, 0.3455, 0.3588, 0.316, 0.4677, 0.3149, 0.4671, 0.345, 0.3585, 0.125, 0.5, 0.375, 0.5, 0.375, 0.75, 0.125, 0.75, 0.375, 0.75, 0.375, 0.5, 0.375, 0.5, 0.375, 0.75, 0.375, 0.75, 0.375, 0.5, 0.375, 0.5, 0.375, 0.75, 0.125, 0.5, 0.125, 0.75, 0.375, 0.75, 0.375, 0.5, 0.375, 0.75, 0.375, 0.5, 0.375, 0.5, 0.375, 0.75, 0.375, 0.75, 0.375, 0.5, 0.375, 0.5, 0.375, 0.75, 0.3299, 0.4753, 0.3299, 0.7747, 0.3149, 0.7829, 0.3149, 0.4671, 0.375, 0.75, 0.375, 0.75, 0.375, 0.75, 0.375, 0.75, 0.375, 0.75, 0.375, 0.75, 0.375, 0.75, 0.375, 0.75, 0.375, 1.0, 0.375, 0.75, 0.375, 0.75, 0.375, 1.0, 0.375, 0.5, 0.375, 0.5, 0.375, 0.5, 0.375, 0.5, 0.3731, 0.9929, 0.375, 1.0, 0.375, 1.0, 0.373, 0.9929, 0.375, 0.75, 0.375, 0.75, 0.375, 0.75, 0.375, 0.75, 0.375, 0.5, 0.375, 0.25, 0.375, 0.25, 0.375, 0.5, 0.3308, 0.7742, 0.316, 0.7823, 0.3149, 0.7829, 0.3299, 0.7747, 0.375, 0.5, 0.375, 0.75, 0.375, 0.75, 0.375, 0.5, 0.3462, 0.7658, 0.3455, 0.7662, 0.345, 0.7665, 0.3457, 0.7661, 0.3457, 0.4839, 0.3457, 0.7661, 0.345, 0.7665, 0.345, 0.4835, 0.375, 0.5, 0.375, 0.5, 0.375, 0.5, 0.375, 0.5, 0.3445, 0.4833, 0.3455, 0.4838, 0.345, 0.4835, 0.3439, 0.4829, 0.375, 0.75, 0.375, 0.75, 0.375, 0.75, 0.375, 0.75, 0.375, 0.75, 0.375, 0.75, 0.375, 0.75, 0.375, 0.75, 0.375, 0.75, 0.375, 0.75, 0.375, 0.75, 0.375, 0.75, 0.375, 0.75, 0.375, 0.5, 0.375, 0.5, 0.375, 0.75, 0.375, 0.5, 0.375, 0.5, 0.375, 0.5, 0.375, 0.5, 0.375, 0.5, 0.375, 0.5, 0.375, 0.5, 0.375, 0.5, 0.316, 0.4677, 0.3308, 0.4758, 0.3299, 0.4753, 0.3149, 0.4671, 0.3445, 0.7667, 0.3308, 0.7742, 0.3299, 0.7747, 0.3439, 0.7671, 0.3439, 0.4829, 0.3439, 0.7671, 0.3299, 0.7747, 0.3299, 0.4753, 0.375, 0.5, 0.375, 0.5, 0.375, 0.5, 0.375, 0.5, 0.375, 0.75, 0.375, 0.75, 0.375, 0.75, 0.375, 0.75, 0.375, 0.75, 0.375, 0.75, 0.375, 0.75, 0.375, 0.75, 0.375, 0.75, 0.375, 0.75, 0.375, 0.75, 0.375, 0.75, 0.375, 0.75, 0.375, 0.5, 0.375, 0.5, 0.375, 0.75, 0.375, 0.5, 0.375, 0.5, 0.375, 0.5, 0.375, 0.5, 0.375, 0.5, 0.375, 0.5, 0.375, 0.5, 0.375, 0.5, 0.375, 0.5, 0.375, 0.5, 0.375, 0.5, 0.375, 0.5, 0.375, 0.5, 0.375, 0.5, 0.375, 0.5, 0.375, 0.5, 0.375, 0.75, 0.375, 0.5, 0.375, 0.5, 0.375, 0.75, 0.375, 0.75, 0.375, 0.75, 0.375, 0.75, 0.375, 0.75, 0.375, 0.75, 0.375, 0.75, 0.375, 0.75, 0.375, 0.75, 0.375, 0.75, 0.375, 0.75, 0.375, 0.75, 0.375, 0.75, 0.375, 0.5, 0.375, 0.5, 0.375, 0.5, 0.375, 0.5, 0.375, 0.5, 0.375, 0.75, 0.36, 0.7582, 0.36, 0.4918, 0.375, 0.75, 0.3603, 0.7581, 0.36, 0.7582, 0.375, 0.75, 0.3462, 0.4842, 0.3603, 0.4919, 0.36, 0.4918, 0.3457, 0.4839, 0.375, 0.75, 0.375, 0.5, 0.375, 0.5, 0.375, 0.75, 0.375, 0.75, 0.375, 0.75, 0.375, 0.75, 0.375, 0.75, 0.375, 0.5, 0.375, 0.5, 0.375, 0.5, 0.375, 0.5, 0.375, 0.5, 0.375, 0.5, 0.375, 0.5, 0.375, 0.5, 0.375, 0.5, 0.375, 0.75, 0.375, 0.75, 0.375, 0.5, 0.375, 0.75, 0.375, 0.75, 0.375, 0.75, 0.375, 0.75, 0.375, 0.75, 0.375, 0.75, 0.375, 0.75, 0.375, 0.75, 0.375, 0.5, 0.375, 0.5, 0.375, 0.5, 0.375, 0.5, 0.375, 0.5, 0.375, 0.5, 0.3603, 0.4919, 0.3462, 0.4842, 0.375, 0.75, 0.375, 0.75, 0.3603, 0.7581, 0.375, 0.75, 0.375, 0.75, 0.375, 0.75, 0.3308, 0.7742, 0.3445, 0.7667, 0.375, 0.5, 0.375, 0.5, 0.3308, 0.4758, 0.316, 0.4677, 0.375, 0.5, 0.375, 0.5, 0.3455, 0.4838, 0.3445, 0.4833, 0.375, 0.75, 0.375, 0.75, 0.3455, 0.7662, 0.3462, 0.7658, 0.375, 0.5, 0.375, 0.75, 0.375, 0.75, 0.375, 0.5, 0.375, 0.75, 0.375, 0.75, 0.316, 0.7823, 0.3308, 0.7742, 0.375, 0.5, 0.375, 0.25, 0.375, 0.25, 0.375, 0.5, 0.375, 0.75, 0.375, 0.75, 0.375, 0.75, 0.375, 0.75, 0.375, 0.9714, 0.375, 1.0, 0.375, 1.0, 0.3731, 0.9929, 0.375, 0.5, 0.375, 0.5, 0.375, 0.5, 0.375, 0.5, 0.375, 1.0, 0.375, 0.75, 0.375, 0.75, 0.375, 1.0, 0.375, 0.75, 0.375, 0.75, 0.375, 0.75, 0.375, 0.75, 0.375, 0.75, 0.375, 0.75, 0.375, 0.75, 0.375, 0.75, 0.375, 0.375, 0.375, 0.5, 0.316, 0.4677, 0.3455, 0.3588, 0.375, 0.5, 0.375, 0.5, 0.375, 0.5, 0.3603, 0.4919, 0.375, 0.5, 0.375, 0.5, 0.375, 0.5, 0.375, 0.5, 0.375, 0.75, 0.375, 1.0, 0.375, 1.0, 0.375, 0.75, 0.375, 0.75, 0.375, 0.75, 0.375, 0.75, 0.375, 0.75, 0.375, 0.5, 0.375, 0.5, 0.375, 0.5, 0.375, 0.5, 0.375, 0.5, 0.375, 0.5, 0.375, 0.5, 0.375, 0.5, 0.375, 0.25, 0.375, 0.5, 0.375, 0.5, 0.375, 0.25, 0.375, 0.5, 0.375, 0.5, 0.375, 0.5, 0.375, 0.5, 0.375, 0.75, 0.375, 0.75, 0.375, 0.75, 0.375, 0.75, 0.375, 0.75, 0.375, 0.75, 0.375, 0.75, 0.375, 0.75, 0.375, 0.5, 0.375, 0.5, 0.375, 0.5, 0.375, 0.5, 0.375, 0.75, 0.375, 0.75, 0.375, 0.75, 0.375, 0.75, 0.375, 0.5, 0.375, 0.5, 0.375, 0.5, 0.375, 0.5, 0.375, 0.5, 0.375, 0.5, 0.375, 0.5, 0.375, 0.5, 0.583, 0.5, 0.583, 0.5, 0.625, 0.5, 0.625, 0.5, 0.625, 0.5, 0.625, 0.5, 0.625, 0.75, 0.625, 0.75, 0.375, 0.75, 0.375, 0.75, 0.375, 0.75, 0.375, 0.75, 0.3789, 0.75, 0.3789, 0.75, 0.375, 0.75, 0.375, 0.75, 0.6133, 0.5, 0.625, 0.5, 0.625, 0.5, 0.6133, 0.5, 0.625, 0.5, 0.625, 0.75, 0.625, 0.75, 0.625, 0.5, 0.4445, 0.75, 0.375, 0.75, 0.375, 0.75, 0.4445, 0.75, 0.375, 0.5, 0.375, 0.5, 0.375, 0.5, 0.375, 0.5, 0.375, 0.75, 0.375, 0.75, 0.375, 0.75, 0.375, 0.75, 0.375, 0.5, 0.375, 0.5, 0.3445, 0.4833, 0.3308, 0.4758, 0.375, 0.75, 0.375, 0.75, 0.3445, 0.7667, 0.3455, 0.7662, 0.375, 0.5, 0.375, 0.5, 0.375, 0.5, 0.375, 0.5, 0.375, 0.5, 0.375, 0.5, 0.375, 0.5, 0.375, 0.5, 0.375, 0.75, 0.375, 0.5, 0.375, 0.5, 0.375, 0.75, 0.375, 0.75, 0.375, 0.75, 0.375, 0.75, 0.375, 0.75, 0.375, 0.75, 0.375, 0.75, 0.375, 0.75, 0.375, 0.75, 0.375, 0.75, 0.375, 0.75, 0.375, 0.75, 0.375, 0.75, 0.375, 0.5, 0.375, 0.5, 0.375, 0.5, 0.375, 0.5, 0.345, 0.4835, 0.345, 0.7665, 0.3439, 0.7671, 0.3439, 0.4829, 0.3455, 0.7662, 0.3445, 0.7667, 0.3439, 0.7671, 0.345, 0.7665, 0.3308, 0.4758, 0.3445, 0.4833, 0.3439, 0.4829, 0.3299, 0.4753, 0.375, 0.5, 0.375, 0.5, 0.375, 0.5, 0.375, 0.5, 0.375, 0.75, 0.375, 0.75, 0.375, 0.75, 0.375, 0.75, 0.375, 0.75, 0.375, 0.75, 0.3462, 0.7658, 0.3603, 0.7581, 0.375, 0.5, 0.375, 0.5, 0.3462, 0.4842, 0.3455, 0.4838, 0.3455, 0.4838, 0.3462, 0.4842, 0.3457, 0.4839, 0.345, 0.4835, 0.375, 0.5, 0.375, 0.5, 0.375, 0.5, 0.375, 0.5, 0.375, 0.5, 0.375, 0.5, 0.375, 0.5, 0.375, 0.5, 0.375, 0.75, 0.375, 0.5, 0.375, 0.5, 0.375, 0.75, 0.375, 0.75, 0.375, 0.75, 0.375, 0.75, 0.375, 0.75, 0.375, 0.75, 0.375, 0.75, 0.375, 0.75, 0.375, 0.75, 0.375, 0.75, 0.375, 0.75, 0.375, 0.75, 0.375, 0.75, 0.375, 0.5, 0.375, 0.5, 0.375, 0.5, 0.375, 0.5, 0.36, 0.4918, 0.36, 0.7582, 0.3457, 0.7661, 0.3457, 0.4839, 0.3603, 0.7581, 0.3462, 0.7658, 0.3457, 0.7661, 0.36, 0.7582, 0.375, 0.3125, 0.375, 0.375, 0.3455, 0.3588, 0.3603, 0.3044, 0.375, 0.75, 0.375, 0.875, 0.3455, 0.8912, 0.316, 0.7823, 0.316, 0.7823, 0.3455, 0.8912, 0.345, 0.8915, 0.3149, 0.7829, 0.3603, 0.3044, 0.3455, 0.3588, 0.345, 0.3585, 0.36, 0.3043, 0.1725, 0.4918, 0.22, 0.4835, 0.22, 0.7665, 0.1725, 0.7582, 0.625, 0.5, 0.75, 0.5, 0.75, 0.75, 0.625, 0.75, 0.6133, 0.75, 0.625, 0.75, 0.625, 0.875, 0.6133, 0.875, 0.6133, 0.3125, 0.625, 0.3125, 0.625, 0.375, 0.6133, 0.375, 0.6132, 0.2842, 0.6249, 0.2845, 0.625, 0.3125, 0.6133, 0.3125, 0.1312, 0.4989, 0.1725, 0.4918, 0.1725, 0.7582, 0.1312, 0.7511, 0.3731, 0.2571, 0.3603, 0.3044, 0.36, 0.3043, 0.373, 0.2571, 0.375, 0.2786, 0.375, 0.3125, 0.3603, 0.3044, 0.3731, 0.2571, 0.375, 0.875, 0.375, 0.9375, 0.3603, 0.9456, 0.3455, 0.8912, 0.3455, 0.8912, 0.3603, 0.9456, 0.36, 0.9457, 0.345, 0.8915, 0.75, 0.5, 0.8125, 0.5, 0.8125, 0.75, 0.75, 0.75, 0.6133, 0.875, 0.625, 0.875, 0.625, 0.9375, 0.6133, 0.9375, 0.375, 0.25, 0.375, 0.2786, 0.3731, 0.2571, 0.375, 0.25, 0.375, 0.25, 0.3731, 0.2571, 0.373, 0.2571, 0.375, 0.25, 0.125, 0.5, 0.1312, 0.4989, 0.1312, 0.7511, 0.125, 0.75, 0.6133, 0.25, 0.625, 0.25, 0.6249, 0.2845, 0.6132, 0.2842, 0.375, 0.9375, 0.375, 0.9714, 0.3731, 0.9929, 0.3603, 0.9456, 0.3603, 0.9456, 0.3731, 0.9929, 0.373, 0.9929, 0.36, 0.9457, 0.8125, 0.5, 0.84, 0.5, 0.84, 0.75, 0.8125, 0.75, 0.6133, 0.9375, 0.625, 0.9375, 0.6249, 0.9655, 0.6132, 0.9658, 0.22, 0.4835, 0.22, 0.7665, 0.3149, 0.7829, 0.3149, 0.4671, 0.3617, 0.5, 0.3617, 0.75, 0.375, 0.75, 0.375, 0.5, 0.375, 0.75, 0.375, 0.75, 0.375, 0.5, 0.375, 0.5, 0.375, 0.75, 0.375, 0.75, 0.375, 0.5, 0.375, 0.5, 0.125, 0.5, 0.375, 0.5, 0.375, 0.75, 0.125, 0.75, 0.375, 0.75, 0.375, 0.75, 0.375, 0.5, 0.375, 0.5, 0.375, 0.75, 0.375, 0.75, 0.375, 0.5, 0.375, 0.5, 0.3299, 0.4753, 0.3149, 0.4671, 0.3149, 0.7829, 0.3299, 0.7747, 0.3457, 0.4839, 0.345, 0.4835, 0.345, 0.7665, 0.3457, 0.7661, 0.3439, 0.4829, 0.3299, 0.4753, 0.3299, 0.7747, 0.3439, 0.7671, 0.375, 0.5, 0.36, 0.4918, 0.36, 0.7582, 0.375, 0.75, 0.375, 0.75, 0.375, 0.75, 0.375, 0.5, 0.375, 0.5, 0.345, 0.4835, 0.3439, 0.4829, 0.3439, 0.7671, 0.345, 0.7665, 0.36, 0.4918, 0.3457, 0.4839, 0.3457, 0.7661, 0.36, 0.7582, 0.1725, 0.4918, 0.1725, 0.7582, 0.22, 0.7665, 0.22, 0.4835, 0.1312, 0.4989, 0.1312, 0.7511, 0.1725, 0.7582, 0.1725, 0.4918, 0.1258, 0.4999, 0.1258, 0.7501, 0.1312, 0.7511, 0.1312, 0.4989, 0.22, 0.4835, 0.3149, 0.4671, 0.3149, 0.7829, 0.22, 0.7665, 0.3617, 0.5, 0.375, 0.5, 0.375, 0.75, 0.3617, 0.75, 0.375, 0.75, 0.375, 0.5, 0.375, 0.5, 0.375, 0.75, 0.375, 0.75, 0.375, 0.5, 0.375, 0.5, 0.375, 0.75, 0.125, 0.5, 0.125, 0.75, 0.375, 0.75, 0.375, 0.5, 0.375, 0.75, 0.375, 0.5, 0.375, 0.5, 0.375, 0.75, 0.375, 0.75, 0.375, 0.5, 0.375, 0.5, 0.375, 0.75, 0.3299, 0.4753, 0.3299, 0.7747, 0.3149, 0.7829, 0.3149, 0.4671, 0.3457, 0.4839, 0.3457, 0.7661, 0.345, 0.7665, 0.345, 0.4835, 0.3439, 0.4829, 0.3439, 0.7671, 0.3299, 0.7747, 0.3299, 0.4753, 0.375, 0.5, 0.375, 0.75, 0.36, 0.7582, 0.36, 0.4918, 0.375, 0.75, 0.375, 0.5, 0.375, 0.5, 0.375, 0.75, 0.345, 0.4835, 0.345, 0.7665, 0.3439, 0.7671, 0.3439, 0.4829, 0.36, 0.4918, 0.36, 0.7582, 0.3457, 0.7661, 0.3457, 0.4839, 0.1725, 0.4918, 0.22, 0.4835, 0.22, 0.7665, 0.1725, 0.7582, 0.1312, 0.4989, 0.1725, 0.4918, 0.1725, 0.7582, 0.1312, 0.7511, 0.1258, 0.4999, 0.1312, 0.4989, 0.1312, 0.7511, 0.1258, 0.7501, 0.36, 0.7582, 0.3457, 0.7661, 0.3457, 0.7661, 0.36, 0.7582, 0.375, 0.5, 0.375, 0.5, 0.375, 0.5, 0.375, 0.5, 0.3617, 0.5, 0.375, 0.5, 0.375, 0.5, 0.3617, 0.5, 0.36, 0.4918, 0.375, 0.5, 0.375, 0.5, 0.36, 0.4918, 0.375, 0.75, 0.375, 0.75, 0.375, 0.75, 0.375, 0.75, 0.1725, 0.4918, 0.22, 0.4835, 0.22, 0.4835, 0.1725, 0.4918, 0.375, 0.5, 0.375, 0.5, 0.375, 0.5, 0.375, 0.5, 0.1725, 0.7582, 0.1312, 0.7511, 0.1312, 0.7511, 0.1725, 0.7582, 0.3617, 0.75, 0.125, 0.75, 0.125, 0.75, 0.3617, 0.75, 0.375, 0.5, 0.375, 0.5, 0.375, 0.5, 0.375, 0.5, 0.375, 0.75, 0.375, 0.75, 0.375, 0.75, 0.375, 0.75, 0.375, 0.75, 0.375, 0.75, 0.375, 0.75, 0.375, 0.75, 0.1312, 0.4989, 0.1725, 0.4918, 0.1725, 0.4918, 0.1312, 0.4989, 0.375, 0.5, 0.375, 0.5, 0.375, 0.5, 0.375, 0.5, 0.375, 0.75, 0.36, 0.7582, 0.36, 0.7582, 0.375, 0.75, 0.1257, 0.7501, 0.125, 0.75, 0.125, 0.75, 0.1258, 0.7501, 0.375, 0.75, 0.375, 0.75, 0.375, 0.75, 0.375, 0.75, 0.3439, 0.7671, 0.3299, 0.7747, 0.3299, 0.7747, 0.3439, 0.7671, 0.3149, 0.4671, 0.3299, 0.4753, 0.3299, 0.4753, 0.3149, 0.4671, 0.3439, 0.4829, 0.345, 0.4835, 0.345, 0.4835, 0.3439, 0.4829, 0.345, 0.7665, 0.3439, 0.7671, 0.3439, 0.7671, 0.345, 0.7665, 0.375, 0.5, 0.375, 0.5, 0.375, 0.5, 0.375, 0.5, 0.345, 0.4835, 0.3457, 0.4839, 0.3457, 0.4839, 0.345, 0.4835, 0.375, 0.75, 0.375, 0.75, 0.375, 0.75, 0.375, 0.75, 0.3457, 0.4839, 0.36, 0.4918, 0.36, 0.4918, 0.3457, 0.4839, 0.375, 0.5, 0.125, 0.5, 0.125, 0.5, 0.375, 0.5, 0.3457, 0.7661, 0.345, 0.7665, 0.345, 0.7665, 0.3457, 0.7661, 0.1257, 0.4999, 0.1312, 0.4989, 0.1312, 0.4989, 0.1258, 0.4999, 0.3299, 0.4753, 0.3439, 0.4829, 0.3439, 0.4829, 0.3299, 0.4753, 0.3299, 0.7747, 0.3149, 0.7829, 0.3149, 0.7829, 0.3299, 0.7747, 0.125, 0.75, 0.375, 0.75, 0.375, 0.75, 0.125, 0.75, 0.22, 0.4835, 0.3149, 0.4671, 0.3149, 0.4671, 0.22, 0.4835, 0.3149, 0.7829, 0.22, 0.7665, 0.22, 0.7665, 0.3149, 0.7829, 0.375, 0.5, 0.375, 0.75, 0.375, 0.75, 0.375, 0.5, 0.22, 0.7665, 0.1725, 0.7582, 0.1725, 0.7582, 0.22, 0.7665, 0.22, 0.7665, 0.1725, 0.7582, 0.1725, 0.7582, 0.22, 0.7665, 0.375, 0.5, 0.375, 0.75, 0.375, 0.75, 0.375, 0.5, 0.3149, 0.7829, 0.22, 0.7665, 0.22, 0.7665, 0.3149, 0.7829, 0.22, 0.4835, 0.3149, 0.4671, 0.3149, 0.4671, 0.22, 0.4835, 0.125, 0.75, 0.375, 0.75, 0.375, 0.75, 0.125, 0.75, 0.3299, 0.7747, 0.3149, 0.7829, 0.3149, 0.7829, 0.3299, 0.7747, 0.3299, 0.4753, 0.3439, 0.4829, 0.3439, 0.4829, 0.3299, 0.4753, 0.1258, 0.4999, 0.1312, 0.4989, 0.1312, 0.4989, 0.1257, 0.4999, 0.3457, 0.7661, 0.345, 0.7665, 0.345, 0.7665, 0.3457, 0.7661, 0.375, 0.5, 0.125, 0.5, 0.125, 0.5, 0.375, 0.5, 0.3457, 0.4839, 0.36, 0.4918, 0.36, 0.4918, 0.3457, 0.4839, 0.375, 0.75, 0.375, 0.75, 0.375, 0.75, 0.375, 0.75, 0.345, 0.4835, 0.3457, 0.4839, 0.3457, 0.4839, 0.345, 0.4835, 0.375, 0.5, 0.375, 0.5, 0.375, 0.5, 0.375, 0.5, 0.345, 0.7665, 0.3439, 0.7671, 0.3439, 0.7671, 0.345, 0.7665, 0.3439, 0.4829, 0.345, 0.4835, 0.345, 0.4835, 0.3439, 0.4829, 0.3149, 0.4671, 0.3299, 0.4753, 0.3299, 0.4753, 0.3149, 0.4671, 0.3439, 0.7671, 0.3299, 0.7747, 0.3299, 0.7747, 0.3439, 0.7671, 0.375, 0.75, 0.375, 0.75, 0.375, 0.75, 0.375, 0.75, 0.1258, 0.7501, 0.125, 0.75, 0.125, 0.75, 0.1257, 0.7501, 0.375, 0.75, 0.36, 0.7582, 0.36, 0.7582, 0.375, 0.75, 0.375, 0.5, 0.375, 0.5, 0.375, 0.5, 0.375, 0.5, 0.1312, 0.4989, 0.1725, 0.4918, 0.1725, 0.4918, 0.1312, 0.4989, 0.375, 0.75, 0.375, 0.75, 0.375, 0.75, 0.375, 0.75, 0.375, 0.75, 0.375, 0.75, 0.375, 0.75, 0.375, 0.75, 0.375, 0.5, 0.375, 0.5, 0.375, 0.5, 0.375, 0.5, 0.3617, 0.75, 0.125, 0.75, 0.125, 0.75, 0.3617, 0.75, 0.1725, 0.7582, 0.1312, 0.7511, 0.1312, 0.7511, 0.1725, 0.7582, 0.375, 0.5, 0.375, 0.5, 0.375, 0.5, 0.375, 0.5, 0.1725, 0.4918, 0.22, 0.4835, 0.22, 0.4835, 0.1725, 0.4918, 0.375, 0.75, 0.375, 0.75, 0.375, 0.75, 0.375, 0.75, 0.36, 0.4918, 0.375, 0.5, 0.375, 0.5, 0.36, 0.4918, 0.3617, 0.5, 0.375, 0.5, 0.375, 0.5, 0.3617, 0.5, 0.375, 0.5, 0.375, 0.5, 0.375, 0.5, 0.375, 0.5, 0.36, 0.7582, 0.3457, 0.7661, 0.3457, 0.7661, 0.36, 0.7582, 0.1312, 0.7511, 0.1258, 0.7501, 0.1257, 0.7501, 0.1312, 0.7511, 0.125, 0.5, 0.1258, 0.4999, 0.1257, 0.4999, 0.125, 0.5, 0.125, 0.5, 0.1257, 0.4999, 0.1258, 0.4999, 0.125, 0.5, 0.1312, 0.7511, 0.1257, 0.7501, 0.1258, 0.7501, 0.1312, 0.7511, 0.125, 0.5, 0.1258, 0.4999, 0.1258, 0.7501, 0.125, 0.75, 0.125, 0.5, 0.125, 0.75, 0.1258, 0.7501, 0.1258, 0.4999, 0.125, 0.5, 0.3617, 0.5, 0.3617, 0.5, 0.125, 0.5, 0.375, 0.75, 0.3617, 0.75, 0.3617, 0.75, 0.375, 0.75, 0.375, 0.75, 0.3617, 0.75, 0.3617, 0.75, 0.375, 0.75, 0.125, 0.5, 0.3617, 0.5, 0.3617, 0.5, 0.125, 0.5, 0.125, 0.5, 0.3617, 0.5, 0.3617, 0.75, 0.125, 0.75, 0.125, 0.5, 0.125, 0.75, 0.3617, 0.75, 0.3617, 0.5, 0.375, 0.5, 0.375, 0.5, 0.375, 0.5, 0.375, 0.5, 0.375, 0.75, 0.375, 0.75, 0.375, 0.75, 0.375, 0.75, 0.375, 0.75, 0.375, 0.75, 0.375, 0.75, 0.375, 0.75, 0.375, 0.5, 0.375, 0.5, 0.375, 0.5, 0.375, 0.5, 0.375, 0.75, 0.375, 0.5, 0.375, 0.5, 0.375, 0.75, 0.375, 0.75, 0.375, 0.75, 0.375, 0.5, 0.375, 0.5, 0.4445, 0.9375, 0.6133, 0.9375, 0.6132, 0.9658, 0.4445, 0.9697, 0.4445, 0.25, 0.6133, 0.25, 0.6132, 0.2842, 0.4445, 0.2803, 0.4445, 0.875, 0.6133, 0.875, 0.6133, 0.9375, 0.4445, 0.9375, 0.4445, 0.2803, 0.6132, 0.2842, 0.6133, 0.3125, 0.4445, 0.3125, 0.4445, 0.3125, 0.6133, 0.3125, 0.6133, 0.375, 0.4445, 0.375, 0.4445, 0.75, 0.6133, 0.75, 0.6133, 0.875, 0.4445, 0.875, 0.625, 0.75, 0.6133, 0.75, 0.6133, 0.75, 0.625, 0.75, 0.4445, 0.5, 0.6133, 0.5, 0.6133, 0.5, 0.4445, 0.5, 0.4445, 0.5, 0.6133, 0.5, 0.6133, 0.5, 0.4445, 0.5, 0.4445, 0.5, 0.6133, 0.5, 0.6133, 0.75, 0.4445, 0.75, 0.625, 0.75, 0.6133, 0.75, 0.6133, 0.75, 0.625, 0.75, 0.4445, 0.5, 0.6133, 0.5, 0.6133, 0.5, 0.4445, 0.5, 0.625, 0.75, 0.6133, 0.75, 0.6133, 0.75, 0.625, 0.75, 0.625, 0.75, 0.6133, 0.75, 0.6133, 0.75, 0.625, 0.75, 0.4445, 0.5, 0.6133, 0.5, 0.6133, 0.5, 0.4445, 0.5, 0.4445, 0.9697, 0.6132, 0.9658, 0.6133, 1.0, 0.4445, 1.0, 0.4445, 0.375, 0.6133, 0.375, 0.6133, 0.5, 0.4445, 0.5, 0.625, 0.75, 0.625, 0.75, 0.583, 0.75, 0.583, 0.75, 0.3789, 0.5, 0.3789, 0.5, 0.583, 0.5, 0.583, 0.5, 0.3789, 0.5, 0.3789, 0.5, 0.583, 0.5, 0.583, 0.5, 0.3789, 0.5, 0.3789, 0.75, 0.583, 0.75, 0.583, 0.5, 0.625, 0.75, 0.625, 0.75, 0.583, 0.75, 0.583, 0.75, 0.3789, 0.5, 0.3789, 0.5, 0.583, 0.5, 0.583, 0.5, 0.625, 0.75, 0.625, 0.75, 0.583, 0.75, 0.583, 0.75, 0.625, 0.75, 0.625, 0.75, 0.583, 0.75, 0.583, 0.75, 0.3789, 0.5, 0.3789, 0.5, 0.583, 0.5, 0.583, 0.5, 0.3789, 0.75, 0.3789, 1.0, 0.583, 1.0, 0.583, 0.75, 0.3789, 0.25, 0.3789, 0.5, 0.583, 0.5, 0.583, 0.25, 0.3789, 0.5, 0.583, 0.5, 0.583, 0.5, 0.3789, 0.5, 0.3789, 0.5, 0.583, 0.5, 0.583, 0.75, 0.3789, 0.75, 0.625, 0.75, 0.583, 0.75, 0.583, 0.75, 0.625, 0.75, 0.3789, 0.5, 0.583, 0.5, 0.583, 0.5, 0.3789, 0.5, 0.625, 0.75, 0.583, 0.75, 0.583, 0.75, 0.625, 0.75, 0.625, 0.75, 0.583, 0.75, 0.583, 0.75, 0.625, 0.75, 0.3789, 0.5, 0.583, 0.5, 0.583, 0.5, 0.3789, 0.5, 0.3789, 0.75, 0.583, 0.75, 0.583, 1.0, 0.3789, 1.0, 0.3789, 0.25, 0.583, 0.25, 0.583, 0.5, 0.3789, 0.5, 0.375, 0.375, 0.4445, 0.375, 0.4445, 0.5, 0.375, 0.5, 0.375, 0.9714, 0.4445, 0.9697, 0.4445, 1.0, 0.375, 1.0, 0.375, 0.5, 0.4445, 0.5, 0.4445, 0.5, 0.375, 0.5, 0.375, 0.5, 0.4445, 0.5, 0.4445, 0.5, 0.375, 0.5, 0.375, 0.5, 0.4445, 0.5, 0.4445, 0.75, 0.375, 0.75, 0.375, 0.5, 0.4445, 0.5, 0.4445, 0.5, 0.375, 0.5, 0.375, 0.5, 0.4445, 0.5, 0.4445, 0.5, 0.375, 0.5, 0.375, 0.75, 0.4445, 0.75, 0.4445, 0.875, 0.375, 0.875, 0.375, 0.3125, 0.4445, 0.3125, 0.4445, 0.375, 0.375, 0.375, 0.375, 0.2786, 0.4445, 0.2803, 0.4445, 0.3125, 0.375, 0.3125, 0.375, 0.875, 0.4445, 0.875, 0.4445, 0.9375, 0.375, 0.9375, 0.375, 0.25, 0.4445, 0.25, 0.4445, 0.2803, 0.375, 0.2786, 0.375, 0.9375, 0.4445, 0.9375, 0.4445, 0.9697, 0.375, 0.9714, 0.6133, 0.75, 0.4445, 0.75, 0.4445, 0.75, 0.6133, 0.75, 0.6133, 0.75, 0.4445, 0.75, 0.4445, 0.75, 0.6133, 0.75, 0.6133, 0.75, 0.4445, 0.75, 0.4445, 0.75, 0.6133, 0.75, 0.6133, 0.75, 0.4445, 0.75, 0.4445, 0.75, 0.6133, 0.75, 0.375, 0.25, 0.3789, 0.25, 0.3789, 0.5, 0.375, 0.5, 0.375, 0.75, 0.3789, 0.75, 0.3789, 1.0, 0.375, 1.0, 0.375, 0.5, 0.3789, 0.5, 0.3789, 0.5, 0.375, 0.5, 0.375, 0.5, 0.3789, 0.5, 0.3789, 0.5, 0.375, 0.5, 0.375, 0.5, 0.3789, 0.5, 0.3789, 0.75, 0.375, 0.75, 0.375, 0.5, 0.3789, 0.5, 0.3789, 0.5, 0.375, 0.5, 0.375, 0.25, 0.375, 0.5, 0.3789, 0.5, 0.3789, 0.25, 0.375, 0.75, 0.375, 1.0, 0.3789, 1.0, 0.3789, 0.75, 0.375, 0.5, 0.375, 0.5, 0.3789, 0.5, 0.3789, 0.5, 0.375, 0.5, 0.375, 0.5, 0.3789, 0.5, 0.3789, 0.5, 0.375, 0.5, 0.375, 0.75, 0.3789, 0.75, 0.3789, 0.5, 0.375, 0.5, 0.375, 0.5, 0.3789, 0.5, 0.3789, 0.5, 0.375, 0.5, 0.375, 0.5, 0.3789, 0.5, 0.3789, 0.5, 0.583, 0.75, 0.583, 0.75, 0.3789, 0.75, 0.3789, 0.75, 0.583, 0.75, 0.583, 0.75, 0.3789, 0.75, 0.3789, 0.75, 0.583, 0.75, 0.583, 0.75, 0.3789, 0.75, 0.3789, 0.75, 0.583, 0.75, 0.583, 0.75, 0.3789, 0.75, 0.3789, 0.75, 0.583, 0.75, 0.3789, 0.75, 0.3789, 0.75, 0.583, 0.75, 0.583, 0.75, 0.3789, 0.75, 0.3789, 0.75, 0.583, 0.75, 0.583, 0.75, 0.3789, 0.75, 0.3789, 0.75, 0.583, 0.75, 0.583, 0.75, 0.3789, 0.75, 0.3789, 0.75, 0.583, 0.75, 0.375, 0.5, 0.3789, 0.5, 0.3789, 0.5, 0.375, 0.5, 0.625, 0.75, 0.583, 0.75, 0.583, 0.75, 0.625, 0.75, 0.3789, 0.5, 0.583, 0.5, 0.583, 0.5, 0.3789, 0.5, 0.375, 0.5, 0.375, 0.5, 0.375, 0.5, 0.375, 0.5, 0.375, 0.75, 0.375, 0.75, 0.375, 0.75, 0.375, 0.75, 0.375, 0.5, 0.375, 0.5, 0.375, 0.5, 0.375, 0.5, 0.375, 0.75, 0.375, 0.75, 0.375, 0.75, 0.375, 0.75, 0.375, 0.75, 0.375, 0.75, 0.375, 0.75, 0.375, 0.75, 0.375, 0.5, 0.375, 0.5, 0.375, 0.5, 0.375, 0.5, 0.375, 0.75, 0.375, 0.5, 0.375, 0.5, 0.375, 0.75, 0.583, 0.5, 0.625, 0.5, 0.625, 0.5, 0.583, 0.5, 0.625, 0.5, 0.625, 0.75, 0.625, 0.75, 0.625, 0.5, 0.3789, 0.75, 0.375, 0.75, 0.375, 0.75, 0.3789, 0.75, 0.583, 0.75, 0.583, 0.75, 0.3789, 0.75, 0.3789, 0.75, 0.375, 0.5, 0.375, 0.5, 0.3789, 0.5, 0.3789, 0.5, 0.6133, 0.75, 0.4445, 0.75, 0.4445, 0.75, 0.6133, 0.75, 0.375, 0.5, 0.4445, 0.5, 0.4445, 0.5, 0.375, 0.5, 0.625, 0.75, 0.625, 0.75, 0.583, 0.75, 0.583, 0.75, 0.3789, 0.5, 0.3789, 0.5, 0.583, 0.5, 0.583, 0.5, 0.625, 0.75, 0.6133, 0.75, 0.6133, 0.75, 0.625, 0.75, 0.4445, 0.5, 0.6133, 0.5, 0.6133, 0.5, 0.4445, 0.5, 0.375, 0.75, 0.375, 0.75, 0.375, 0.75, 0.375, 0.75, 0.375, 0.5, 0.375, 0.5, 0.375, 0.5, 0.375, 0.5, 0.375, 0.75, 0.375, 0.75, 0.375, 0.75, 0.375, 0.75, 0.375, 0.5, 0.375, 0.5, 0.375, 0.5, 0.375, 0.5, 0.375, 0.5, 0.375, 0.5, 0.375, 0.5, 0.375, 0.5, 0.375, 0.5, 0.375, 0.5, 0.375, 0.5, 0.375, 0.5, 0.375, 0.5, 0.375, 0.5, 0.375, 0.5, 0.375, 0.5, 0.375, 0.5, 0.375, 0.5, 0.375, 0.5, 0.375, 0.5, 0.375, 0.75, 0.375, 0.75, 0.375, 0.75, 0.375, 0.75, 0.375, 0.75, 0.375, 0.75, 0.375, 0.75, 0.375, 0.75, 0.375, 0.75, 0.375, 0.75, 0.375, 0.75, 0.375, 0.75, 0.583, 0.5, 0.583, 0.5, 0.625, 0.5, 0.625, 0.5, 0.625, 0.5, 0.625, 0.5, 0.625, 0.75, 0.625, 0.75, 0.375, 0.75, 0.375, 0.75, 0.375, 0.75, 0.375, 0.75, 0.3789, 0.75, 0.3789, 0.75, 0.375, 0.75, 0.375, 0.75, 0.6133, 0.5, 0.625, 0.5, 0.625, 0.5, 0.6133, 0.5, 0.625, 0.5, 0.625, 0.75, 0.625, 0.75, 0.625, 0.5, 0.4445, 0.75, 0.375, 0.75, 0.375, 0.75, 0.4445, 0.75, 0.375, 0.5, 0.375, 0.5, 0.375, 0.5, 0.375, 0.5, 0.375, 0.75, 0.375, 0.75, 0.375, 0.75, 0.375, 0.75, 0.125, 0.5, 0.3617, 0.5, 0.3617, 0.5, 0.125, 0.5, 0.375, 0.75, 0.3617, 0.75, 0.3617, 0.75, 0.375, 0.75, 0.1312, 0.7511, 0.1257, 0.7501, 0.1257, 0.7501, 0.1312, 0.7511, 0.125, 0.5, 0.1257, 0.4999, 0.1257, 0.4999, 0.125, 0.5, 0.22, 0.7665, 0.1725, 0.7582, 0.1725, 0.7582, 0.22, 0.7665, 0.375, 0.5, 0.375, 0.75, 0.375, 0.75, 0.375, 0.5, 0.3149, 0.7829, 0.22, 0.7665, 0.22, 0.7665, 0.3149, 0.7829, 0.22, 0.4835, 0.3149, 0.4671, 0.3149, 0.4671, 0.22, 0.4835, 0.125, 0.75, 0.375, 0.75, 0.375, 0.75, 0.125, 0.75, 0.3299, 0.7747, 0.3149, 0.7829, 0.3149, 0.7829, 0.3299, 0.7747, 0.3299, 0.4753, 0.3439, 0.4829, 0.3439, 0.4829, 0.3299, 0.4753, 0.1257, 0.4999, 0.1312, 0.4989, 0.1312, 0.4989, 0.1257, 0.4999, 0.3457, 0.7661, 0.345, 0.7665, 0.345, 0.7665, 0.3457, 0.7661, 0.375, 0.5, 0.125, 0.5, 0.125, 0.5, 0.375, 0.5, 0.3457, 0.4839, 0.36, 0.4918, 0.36, 0.4918, 0.3457, 0.4839, 0.375, 0.75, 0.375, 0.75, 0.375, 0.75, 0.375, 0.75, 0.345, 0.4835, 0.3457, 0.4839, 0.3457, 0.4839, 0.345, 0.4835, 0.375, 0.5, 0.375, 0.5, 0.375, 0.5, 0.375, 0.5, 0.345, 0.7665, 0.3439, 0.7671, 0.3439, 0.7671, 0.345, 0.7665, 0.3439, 0.4829, 0.345, 0.4835, 0.345, 0.4835, 0.3439, 0.4829, 0.3149, 0.4671, 0.3299, 0.4753, 0.3299, 0.4753, 0.3149, 0.4671, 0.3439, 0.7671, 0.3299, 0.7747, 0.3299, 0.7747, 0.3439, 0.7671, 0.375, 0.75, 0.375, 0.75, 0.375, 0.75, 0.375, 0.75, 0.1257, 0.7501, 0.125, 0.75, 0.125, 0.75, 0.1257, 0.7501, 0.375, 0.75, 0.36, 0.7582, 0.36, 0.7582, 0.375, 0.75, 0.375, 0.5, 0.375, 0.5, 0.375, 0.5, 0.375, 0.5, 0.1312, 0.4989, 0.1725, 0.4918, 0.1725, 0.4918, 0.1312, 0.4989, 0.375, 0.75, 0.375, 0.75, 0.375, 0.75, 0.375, 0.75, 0.375, 0.75, 0.375, 0.75, 0.375, 0.75, 0.375, 0.75, 0.375, 0.5, 0.375, 0.5, 0.375, 0.5, 0.375, 0.5, 0.3617, 0.75, 0.125, 0.75, 0.125, 0.75, 0.3617, 0.75, 0.1725, 0.7582, 0.1312, 0.7511, 0.1312, 0.7511, 0.1725, 0.7582, 0.375, 0.5, 0.375, 0.5, 0.375, 0.5, 0.375, 0.5, 0.1725, 0.4918, 0.22, 0.4835, 0.22, 0.4835, 0.1725, 0.4918, 0.375, 0.75, 0.375, 0.75, 0.375, 0.75, 0.375, 0.75, 0.36, 0.4918, 0.375, 0.5, 0.375, 0.5, 0.36, 0.4918, 0.3617, 0.5, 0.375, 0.5, 0.375, 0.5, 0.3617, 0.5, 0.375, 0.5, 0.375, 0.5, 0.375, 0.5, 0.375, 0.5, 0.36, 0.7582, 0.3457, 0.7661, 0.3457, 0.7661, 0.36, 0.7582])
me_cube_001.materials.append(mat_gold)
me_cube_001.materials.append(mat_metal)
me_cube_001.use_remesh_fix_poles = True
me_cube_001.use_remesh_preserve_attributes = False
me_cube_001.use_mirror_vertex_groups = False
me_cube_001.update()
me_circle = bpy.data.meshes.new('Circle')
me_circle.from_pydata([(-7.838e-08, -0.01374, -0.464), (-0.01997, -0.01374, -0.466), (-0.03916, -0.01374, -0.4718), (-0.05686, -0.01374, -0.4813), (-0.07237, -0.01374, -0.494), (-0.08509, -0.01374, -0.5095), (-0.09455, -0.01374, -0.5272), (-0.1004, -0.01374, -0.5464), (-0.1023, -0.01374, -0.5663), (-0.1004, -0.01374, -0.5863), (-0.09455, -0.01374, -0.6055), (-0.08509, -0.01374, -0.6232), (-0.07237, -0.01374, -0.6387), (-0.05686, -0.01374, -0.6514), (-0.03916, -0.01374, -0.6609), (-0.01997, -0.01374, -0.6667), (-4.503e-08, -0.01374, -0.6687), (0.01997, -0.01374, -0.6667), (0.03916, -0.01374, -0.6609), (0.05686, -0.01374, -0.6514), (0.07236, -0.01374, -0.6387), (0.08509, -0.01374, -0.6232), (0.09455, -0.01374, -0.6055), (0.1004, -0.01374, -0.5863), (0.1023, -0.01374, -0.5663), (0.1004, -0.01374, -0.5464), (0.09455, -0.01374, -0.5272), (0.08509, -0.01374, -0.5095), (0.07236, -0.01374, -0.494), (0.05686, -0.01374, -0.4813), (0.03916, -0.01374, -0.4718), (0.01997, -0.01374, -0.466), (-7.838e-08, -0.01374, -0.464), (-0.01997, -0.01374, -0.466), (-0.03916, -0.01374, -0.4718), (-0.05686, -0.01374, -0.4813), (-0.07237, -0.01374, -0.494), (-0.08509, -0.01374, -0.5095), (-0.09455, -0.01374, -0.5272), (-0.1004, -0.01374, -0.5464), (-0.1023, -0.01374, -0.5663), (-0.1004, -0.01374, -0.5863), (-0.09455, -0.01374, -0.6055), (-0.08509, -0.01374, -0.6232), (-0.07237, -0.01374, -0.6387), (-0.05686, -0.01374, -0.6514), (-0.03916, -0.01374, -0.6609), (-0.01997, -0.01374, -0.6667), (-4.503e-08, -0.01374, -0.6687), (0.01997, -0.01374, -0.6667), (0.03916, -0.01374, -0.6609), (0.05686, -0.01374, -0.6514), (0.07236, -0.01374, -0.6387), (0.08509, -0.01374, -0.6232), (0.09455, -0.01374, -0.6055), (0.1004, -0.01374, -0.5863), (0.1023, -0.01374, -0.5663), (0.1004, -0.01374, -0.5464), (0.09455, -0.01374, -0.5272), (0.08509, -0.01374, -0.5095), (0.07236, -0.01374, -0.494), (0.05686, -0.01374, -0.4813), (0.03916, -0.01374, -0.4718), (0.01997, -0.01374, -0.466), (-8.076e-08, -0.04507, -0.5018), (-0.01258, -0.04507, -0.5031), (-0.02468, -0.04507, -0.5068), (-0.03583, -0.04507, -0.5127), (-0.04561, -0.04507, -0.5207), (-0.05363, -0.04507, -0.5305), (-0.05959, -0.04507, -0.5417), (-0.06326, -0.04507, -0.5538), (-0.0645, -0.04507, -0.5663), (-0.06326, -0.04507, -0.5789), (-0.05959, -0.04507, -0.591), (-0.05363, -0.04507, -0.6022), (-0.04561, -0.04507, -0.612), (-0.03583, -0.04507, -0.62), (-0.02468, -0.04507, -0.6259), (-0.01258, -0.04507, -0.6296), (-5.974e-08, -0.04507, -0.6308), (0.01258, -0.04507, -0.6296), (0.02468, -0.04507, -0.6259), (0.03583, -0.04507, -0.62), (0.04561, -0.04507, -0.612), (0.05363, -0.04507, -0.6022), (0.05959, -0.04507, -0.591), (0.06326, -0.04507, -0.5789), (0.0645, -0.04507, -0.5663), (0.06326, -0.04507, -0.5538), (0.05959, -0.04507, -0.5417), (0.05363, -0.04507, -0.5305), (0.04561, -0.04507, -0.5207), (0.03583, -0.04507, -0.5127), (0.02468, -0.04507, -0.5068), (0.01258, -0.04507, -0.5031), (-8.322e-08, -0.0589, -0.5319), (-0.006715, -0.0589, -0.5326), (-0.01317, -0.0589, -0.5345), (-0.01912, -0.0589, -0.5377), (-0.02434, -0.0589, -0.542), (-0.02862, -0.0589, -0.5472), (-0.0318, -0.0589, -0.5532), (-0.03376, -0.0589, -0.5596), (-0.03442, -0.0589, -0.5663), (-0.03376, -0.0589, -0.5731), (-0.0318, -0.0589, -0.5795), (-0.02862, -0.0589, -0.5855), (-0.02434, -0.0589, -0.5907), (-0.01912, -0.0589, -0.595), (-0.01317, -0.0589, -0.5981), (-0.006715, -0.0589, -0.6001), (-7.2e-08, -0.0589, -0.6008), (0.006715, -0.0589, -0.6001), (0.01317, -0.0589, -0.5981), (0.01912, -0.0589, -0.595), (0.02434, -0.0589, -0.5907), (0.02862, -0.0589, -0.5855), (0.0318, -0.0589, -0.5795), (0.03376, -0.0589, -0.5731), (0.03442, -0.0589, -0.5663), (0.03376, -0.0589, -0.5596), (0.0318, -0.0589, -0.5532), (0.02862, -0.0589, -0.5472), (0.02434, -0.0589, -0.542), (0.01912, -0.0589, -0.5377), (0.01317, -0.0589, -0.5345), (0.006715, -0.0589, -0.5326), (-8.527e-08, -0.06541, -0.5526), (-0.002682, -0.06541, -0.5529), (-0.00526, -0.06541, -0.5536), (-0.007636, -0.06541, -0.5549), (-0.009719, -0.06541, -0.5566), (-0.01143, -0.06541, -0.5587), (-0.0127, -0.06541, -0.5611), (-0.01348, -0.06541, -0.5637), (-0.01375, -0.06541, -0.5663), (-0.01348, -0.06541, -0.569), (-0.0127, -0.06541, -0.5716), (-0.01143, -0.06541, -0.574), (-0.009719, -0.06541, -0.5761), (-0.007636, -0.06541, -0.5778), (-0.00526, -0.06541, -0.579), (-0.002682, -0.06541, -0.5798), (-8.079e-08, -0.06541, -0.5801), (0.002681, -0.06541, -0.5798), (0.00526, -0.06541, -0.579), (0.007636, -0.06541, -0.5778), (0.009719, -0.06541, -0.5761), (0.01143, -0.06541, -0.574), (0.0127, -0.06541, -0.5716), (0.01348, -0.06541, -0.569), (0.01375, -0.06541, -0.5663), (0.01348, -0.06541, -0.5637), (0.0127, -0.06541, -0.5611), (0.01143, -0.06541, -0.5587), (0.009719, -0.06541, -0.5566), (0.007636, -0.06541, -0.5549), (0.00526, -0.06541, -0.5536), (0.002681, -0.06541, -0.5529)], [], [(4, 3, 35, 36), (31, 30, 62, 63), (18, 17, 49, 50), (5, 4, 36, 37), (0, 31, 63, 32), (19, 18, 50, 51), (6, 5, 37, 38), (20, 19, 51, 52), (7, 6, 38, 39), (21, 20, 52, 53), (8, 7, 39, 40), (22, 21, 53, 54), (9, 8, 40, 41), (23, 22, 54, 55), (10, 9, 41, 42), (24, 23, 55, 56), (11, 10, 42, 43), (25, 24, 56, 57), (12, 11, 43, 44), (26, 25, 57, 58), (13, 12, 44, 45), (27, 26, 58, 59), (14, 13, 45, 46), (1, 0, 32, 33), (28, 27, 59, 60), (15, 14, 46, 47), (2, 1, 33, 34), (29, 28, 60, 61), (16, 15, 47, 48), (3, 2, 34, 35), (30, 29, 61, 62), (17, 16, 48, 49), (44, 43, 75, 76), (58, 57, 89, 90), (45, 44, 76, 77), (59, 58, 90, 91), (46, 45, 77, 78), (33, 32, 64, 65), (60, 59, 91, 92), (47, 46, 78, 79), (34, 33, 65, 66), (61, 60, 92, 93), (48, 47, 79, 80), (35, 34, 66, 67), (62, 61, 93, 94), (49, 48, 80, 81), (36, 35, 67, 68), (63, 62, 94, 95), (50, 49, 81, 82), (37, 36, 68, 69), (32, 63, 95, 64), (51, 50, 82, 83), (38, 37, 69, 70), (52, 51, 83, 84), (39, 38, 70, 71), (53, 52, 84, 85), (40, 39, 71, 72), (54, 53, 85, 86), (41, 40, 72, 73), (55, 54, 86, 87), (42, 41, 73, 74), (56, 55, 87, 88), (43, 42, 74, 75), (57, 56, 88, 89), (79, 78, 110, 111), (66, 65, 97, 98), (93, 92, 124, 125), (80, 79, 111, 112), (67, 66, 98, 99), (94, 93, 125, 126), (81, 80, 112, 113), (68, 67, 99, 100), (95, 94, 126, 127), (82, 81, 113, 114), (69, 68, 100, 101), (64, 95, 127, 96), (83, 82, 114, 115), (70, 69, 101, 102), (84, 83, 115, 116), (71, 70, 102, 103), (85, 84, 116, 117), (72, 71, 103, 104), (86, 85, 117, 118), (73, 72, 104, 105), (87, 86, 118, 119), (74, 73, 105, 106), (88, 87, 119, 120), (75, 74, 106, 107), (89, 88, 120, 121), (76, 75, 107, 108), (90, 89, 121, 122), (77, 76, 108, 109), (91, 90, 122, 123), (78, 77, 109, 110), (65, 64, 96, 97), (92, 91, 123, 124), (114, 113, 145, 146), (101, 100, 132, 133), (96, 127, 159, 128), (115, 114, 146, 147), (102, 101, 133, 134), (116, 115, 147, 148), (103, 102, 134, 135), (117, 116, 148, 149), (104, 103, 135, 136), (118, 117, 149, 150), (105, 104, 136, 137), (119, 118, 150, 151), (106, 105, 137, 138), (120, 119, 151, 152), (107, 106, 138, 139), (121, 120, 152, 153), (108, 107, 139, 140), (122, 121, 153, 154), (109, 108, 140, 141), (123, 122, 154, 155), (110, 109, 141, 142), (97, 96, 128, 129), (124, 123, 155, 156), (111, 110, 142, 143), (98, 97, 129, 130), (125, 124, 156, 157), (112, 111, 143, 144), (99, 98, 130, 131), (126, 125, 157, 158), (113, 112, 144, 145), (100, 99, 131, 132), (127, 126, 158, 159), (129, 128, 159, 158, 157, 156, 155, 154, 153, 152, 151, 150, 149, 148, 147, 146, 145, 144, 143, 142, 141, 140, 139, 138, 137, 136, 135, 134, 133, 132, 131, 130)])
me_circle.polygons.foreach_set('use_smooth', [True] * 129)
_uv = me_circle.uv_layers.new(name='UVMap')
_uv.uv.foreach_set('vector', [0.0, 0.0, 0.0, 0.0, 0.0, 0.0, 0.0, 0.0, 0.0, 0.0, 0.0, 0.0, 0.0, 0.0, 0.0, 0.0, 0.0, 0.0, 0.0, 0.0, 0.0, 0.0, 0.0, 0.0, 0.0, 0.0, 0.0, 0.0, 0.0, 0.0, 0.0, 0.0, 0.0, 0.0, 0.0, 0.0, 0.0, 0.0, 0.0, 0.0, 0.0, 0.0, 0.0, 0.0, 0.0, 0.0, 0.0, 0.0, 0.0, 0.0, 0.0, 0.0, 0.0, 0.0, 0.0, 0.0, 0.0, 0.0, 0.0, 0.0, 0.0, 0.0, 0.0, 0.0, 0.0, 0.0, 0.0, 0.0, 0.0, 0.0, 0.0, 0.0, 0.0, 0.0, 0.0, 0.0, 0.0, 0.0, 0.0, 0.0, 0.0, 0.0, 0.0, 0.0, 0.0, 0.0, 0.0, 0.0, 0.0, 0.0, 0.0, 0.0, 0.0, 0.0, 0.0, 0.0, 0.0, 0.0, 0.0, 0.0, 0.0, 0.0, 0.0, 0.0, 0.0, 0.0, 0.0, 0.0, 0.0, 0.0, 0.0, 0.0, 0.0, 0.0, 0.0, 0.0, 0.0, 0.0, 0.0, 0.0, 0.0, 0.0, 0.0, 0.0, 0.0, 0.0, 0.0, 0.0, 0.0, 0.0, 0.0, 0.0, 0.0, 0.0, 0.0, 0.0, 0.0, 0.0, 0.0, 0.0, 0.0, 0.0, 0.0, 0.0, 0.0, 0.0, 0.0, 0.0, 0.0, 0.0, 0.0, 0.0, 0.0, 0.0, 0.0, 0.0, 0.0, 0.0, 0.0, 0.0, 0.0, 0.0, 0.0, 0.0, 0.0, 0.0, 0.0, 0.0, 0.0, 0.0, 0.0, 0.0, 0.0, 0.0, 0.0, 0.0, 0.0, 0.0, 0.0, 0.0, 0.0, 0.0, 0.0, 0.0, 0.0, 0.0, 0.0, 0.0, 0.0, 0.0, 0.0, 0.0, 0.0, 0.0, 0.0, 0.0, 0.0, 0.0, 0.0, 0.0, 0.0, 0.0, 0.0, 0.0, 0.0, 0.0, 0.0, 0.0, 0.0, 0.0, 0.0, 0.0, 0.0, 0.0, 0.0, 0.0, 0.0, 0.0, 0.0, 0.0, 0.0, 0.0, 0.0, 0.0, 0.0, 0.0, 0.0, 0.0, 0.0, 0.0, 0.0, 0.0, 0.0, 0.0, 0.0, 0.0, 0.0, 0.0, 0.0, 0.0, 0.0, 0.0, 0.0, 0.0, 0.0, 0.0, 0.0, 0.0, 0.0, 0.0, 0.0, 0.0, 0.0, 0.0, 0.0, 0.0, 0.0, 0.0, 0.0, 0.0, 0.0, 0.0, 0.0, 0.0, 0.0, 0.0, 0.0, 0.0, 0.0, 0.0, 0.0, 0.0, 0.0, 0.0, 0.0, 0.0, 0.0, 0.0, 0.0, 0.0, 0.0, 0.0, 0.0, 0.0, 0.0, 0.0, 0.0, 0.0, 0.0, 0.0, 0.0, 0.0, 0.0, 0.0, 0.0, 0.0, 0.0, 0.0, 0.0, 0.0, 0.0, 0.0, 0.0, 0.0, 0.0, 0.0, 0.0, 0.0, 0.0, 0.0, 0.0, 0.0, 0.0, 0.0, 0.0, 0.0, 0.0, 0.0, 0.0, 0.0, 0.0, 0.0, 0.0, 0.0, 0.0, 0.0, 0.0, 0.0, 0.0, 0.0, 0.0, 0.0, 0.0, 0.0, 0.0, 0.0, 0.0, 0.0, 0.0, 0.0, 0.0, 0.0, 0.0, 0.0, 0.0, 0.0, 0.0, 0.0, 0.0, 0.0, 0.0, 0.0, 0.0, 0.0, 0.0, 0.0, 0.0, 0.0, 0.0, 0.0, 0.0, 0.0, 0.0, 0.0, 0.0, 0.0, 0.0, 0.0, 0.0, 0.0, 0.0, 0.0, 0.0, 0.0, 0.0, 0.0, 0.0, 0.0, 0.0, 0.0, 0.0, 0.0, 0.0, 0.0, 0.0, 0.0, 0.0, 0.0, 0.0, 0.0, 0.0, 0.0, 0.0, 0.0, 0.0, 0.0, 0.0, 0.0, 0.0, 0.0, 0.0, 0.0, 0.0, 0.0, 0.0, 0.0, 0.0, 0.0, 0.0, 0.0, 0.0, 0.0, 0.0, 0.0, 0.0, 0.0, 0.0, 0.0, 0.0, 0.0, 0.0, 0.0, 0.0, 0.0, 0.0, 0.0, 0.0, 0.0, 0.0, 0.0, 0.0, 0.0, 0.0, 0.0, 0.0, 0.0, 0.0, 0.0, 0.0, 0.0, 0.0, 0.0, 0.0, 0.0, 0.0, 0.0, 0.0, 0.0, 0.0, 0.0, 0.0, 0.0, 0.0, 0.0, 0.0, 0.0, 0.0, 0.0, 0.0, 0.0, 0.0, 0.0, 0.0, 0.0, 0.0, 0.0, 0.0, 0.0, 0.0, 0.0, 0.0, 0.0, 0.0, 0.0, 0.0, 0.0, 0.0, 0.0, 0.0, 0.0, 0.0, 0.0, 0.0, 0.0, 0.0, 0.0, 0.0, 0.0, 0.0, 0.0, 0.0, 0.0, 0.0, 0.0, 0.0, 0.0, 0.0, 0.0, 0.0, 0.0, 0.0, 0.0, 0.0, 0.0, 0.0, 0.0, 0.0, 0.0, 0.0, 0.0, 0.0, 0.0, 0.0, 0.0, 0.0, 0.0, 0.0, 0.0, 0.0, 0.0, 0.0, 0.0, 0.0, 0.0, 0.0, 0.0, 0.0, 0.0, 0.0, 0.0, 0.0, 0.0, 0.0, 0.0, 0.0, 0.0, 0.0, 0.0, 0.0, 0.0, 0.0, 0.0, 0.0, 0.0, 0.0, 0.0, 0.0, 0.0, 0.0, 0.0, 0.0, 0.0, 0.0, 0.0, 0.0, 0.0, 0.0, 0.0, 0.0, 0.0, 0.0, 0.0, 0.0, 0.0, 0.0, 0.0, 0.0, 0.0, 0.0, 0.0, 0.0, 0.0, 0.0, 0.0, 0.0, 0.0, 0.0, 0.0, 0.0, 0.0, 0.0, 0.0, 0.0, 0.0, 0.0, 0.0, 0.0, 0.0, 0.0, 0.0, 0.0, 0.0, 0.0, 0.0, 0.0, 0.0, 0.0, 0.0, 0.0, 0.0, 0.0, 0.0, 0.0, 0.0, 0.0, 0.0, 0.0, 0.0, 0.0, 0.0, 0.0, 0.0, 0.0, 0.0, 0.0, 0.0, 0.0, 0.0, 0.0, 0.0, 0.0, 0.0, 0.0, 0.0, 0.0, 0.0, 0.0, 0.0, 0.0, 0.0, 0.0, 0.0, 0.0, 0.0, 0.0, 0.0, 0.0, 0.0, 0.0, 0.0, 0.0, 0.0, 0.0, 0.0, 0.0, 0.0, 0.0, 0.0, 0.0, 0.0, 0.0, 0.0, 0.0, 0.0, 0.0, 0.0, 0.0, 0.0, 0.0, 0.0, 0.0, 0.0, 0.0, 0.0, 0.0, 0.0, 0.0, 0.0, 0.0, 0.0, 0.0, 0.0, 0.0, 0.0, 0.0, 0.0, 0.0, 0.0, 0.0, 0.0, 0.0, 0.0, 0.0, 0.0, 0.0, 0.0, 0.0, 0.0, 0.0, 0.0, 0.0, 0.0, 0.0, 0.0, 0.0, 0.0, 0.0, 0.0, 0.0, 0.0, 0.0, 0.0, 0.0, 0.0, 0.0, 0.0, 0.0, 0.0, 0.0, 0.0, 0.0, 0.0, 0.0, 0.0, 0.0, 0.0, 0.0, 0.0, 0.0, 0.0, 0.0, 0.0, 0.0, 0.0, 0.0, 0.0, 0.0, 0.0, 0.0, 0.0, 0.0, 0.0, 0.0, 0.0, 0.0, 0.0, 0.0, 0.0, 0.0, 0.0, 0.0, 0.0, 0.0, 0.0, 0.0, 0.0, 0.0, 0.0, 0.0, 0.0, 0.0, 0.0, 0.0, 0.0, 0.0, 0.0, 0.0, 0.0, 0.0, 0.0, 0.0, 0.0, 0.0, 0.0, 0.0, 0.0, 0.0, 0.0, 0.0, 0.0, 0.0, 0.0, 0.0, 0.0, 0.0, 0.0, 0.0, 0.0, 0.0, 0.0, 0.0, 0.0, 0.0, 0.0, 0.0, 0.0, 0.0, 0.0, 0.0, 0.0, 0.0, 0.0, 0.0, 0.0, 0.0, 0.0, 0.0, 0.0, 0.0, 0.0, 0.0, 0.0, 0.0, 0.0, 0.0, 0.0, 0.0, 0.0, 0.0, 0.0, 0.0, 0.0, 0.0, 0.0, 0.0, 0.0, 0.0, 0.0, 0.0, 0.0, 0.0, 0.0, 0.0, 0.0, 0.0, 0.0, 0.0, 0.0, 0.0, 0.0, 0.0, 0.0, 0.0, 0.0, 0.0, 0.0, 0.0, 0.0, 0.0, 0.0, 0.0, 0.0, 0.0, 0.0, 0.0, 0.0, 0.0, 0.0, 0.0, 0.0, 0.0, 0.0, 0.0, 0.0, 0.0, 0.0, 0.0, 0.0, 0.0, 0.0, 0.0, 0.0, 0.0, 0.0, 0.0, 0.0, 0.0, 0.0, 0.0, 0.0, 0.0, 0.0, 0.0, 0.0, 0.0, 0.0, 0.0, 0.0, 0.0, 0.0, 0.0, 0.0, 0.0, 0.0, 0.0, 0.0, 0.0, 0.0, 0.0, 0.0, 0.0, 0.0, 0.0, 0.0, 0.0, 0.0, 0.0, 0.0, 0.0, 0.0, 0.0, 0.0, 0.0, 0.0, 0.0, 0.0, 0.0, 0.0, 0.0, 0.0, 0.0, 0.0, 0.0, 0.0, 0.0, 0.0, 0.0, 0.0, 0.0, 0.0, 0.0, 0.0, 0.0, 0.0, 0.0, 0.0, 0.0, 0.0, 0.0, 0.0, 0.0, 0.0, 0.0, 0.0, 0.0, 0.0, 0.0, 0.0, 0.0, 0.0, 0.0, 0.0, 0.0, 0.0, 0.0, 0.0, 0.0, 0.0, 0.0, 0.0, 0.0, 0.0, 0.0, 0.0, 0.0, 0.0, 0.0, 0.0, 0.0, 0.0, 0.0, 0.0, 0.0, 0.0, 0.0, 0.0, 0.0, 0.0, 0.0, 0.0, 0.0, 0.0, 0.0, 0.0, 0.0, 0.0, 0.0, 0.0, 0.0, 0.0, 0.0, 0.0, 0.0, 0.0, 0.0, 0.0, 0.0, 0.0, 0.0, 0.0, 0.0, 0.0, 0.0, 0.0, 0.0, 0.0, 0.0, 0.0, 0.0, 0.0, 0.0, 0.0, 0.0, 0.0, 0.0, 0.0, 0.0, 0.0, 0.0, 0.0, 0.0, 0.0, 0.0, 0.0, 0.0, 0.0, 0.0, 0.0, 0.0, 0.0, 0.0, 0.0, 0.0, 0.0, 0.0, 0.0, 0.0, 0.0, 0.0, 0.0, 0.0, 0.0, 0.0, 0.0, 0.0, 0.0, 0.0, 0.0, 0.0, 0.0, 0.0, 0.0, 0.0, 0.0, 0.0, 0.0, 0.0, 0.0, 0.0, 0.0, 0.0, 0.0, 0.0, 0.0, 0.0, 0.0, 0.0, 0.0, 0.0, 0.0, 0.0, 0.0, 0.0, 0.0, 0.0, 0.0, 0.0, 0.0, 0.0, 0.0, 0.0, 0.0, 0.0, 0.0, 0.0, 0.0, 0.0, 0.0, 0.0, 0.0, 0.0, 0.0, 0.0, 0.0, 0.0, 0.0, 0.0, 0.0])
me_circle.materials.append(mat_green)
me_circle.use_remesh_fix_poles = True
me_circle.use_remesh_preserve_attributes = False
me_circle.use_mirror_vertex_groups = False
me_circle.update()

# ---- objects
ob_cylinder = bpy.data.objects.new('Cylinder', me_cylinder)
ob_cube = bpy.data.objects.new('Cube', me_cube_001)
ob_circle = bpy.data.objects.new('Circle', me_circle)
ob_sun = bpy.data.objects.new('Sun', light_sun)

# ---- transforms, parenting, visibility, modifiers, constraints
ob_cylinder.location = (0.0, 0.0, 0.0)
ob_cylinder.lineart.crease_threshold = 0.0
ob_cube.location = (0.0, 0.0, 0.0)
ob_cube.lineart.crease_threshold = 0.0
_m = ob_cube.modifiers.new('Mirror', 'MIRROR')
_m.use_clip = True
_m = ob_cube.modifiers.new('Subdivision', 'SUBSURF')
_m.uv_smooth = 'PRESERVE_CORNERS'
ob_circle.location = (0.0, 0.0, 0.0)
ob_circle.lineart.crease_threshold = 0.0
_m = ob_circle.modifiers.new('Mirror', 'MIRROR')
_m.use_axis = (False, True, False)
ob_sun.location = (0.0, 0.0, 0.8347)
ob_sun.rotation_euler = (0.9072, -0.0, 0.0)
ob_sun.lineart.crease_threshold = 0.0

# ---- collection membership
col_collection.objects.link(ob_cylinder)
col_collection.objects.link(ob_cube)
col_collection.objects.link(ob_circle)
col_collection.objects.link(ob_sun)

# ---- scene / render settings (as saved in the file)
scene.frame_start = 1; scene.frame_end = 250; scene.frame_set(1)
scene.render.engine = 'BLENDER_EEVEE_NEXT'
scene.cycles.use_denoising = False
scene.cycles.samples = 128
scene.cycles.sampling_pattern = 'TABULATED_SOBOL'
scene.cycles.use_adaptive_sampling = False
scene.cycles.use_light_tree = False
scene.eevee.use_gtao = True
scene.view_settings.view_transform = 'Filmic'
bpy.context.view_layer.update()

# ---- added for rendering (the .blend has no active camera): camera
cam_auto = bpy.data.cameras.new('AutoCamera')
cam_auto.lens = 50.0
cam_auto.sensor_width = 36.0
cam_auto.clip_end = 1000.0
ob_auto_camera = bpy.data.objects.new('AutoCamera', cam_auto)
scene.collection.objects.link(ob_auto_camera)
ob_auto_camera.location = (3.50021, -4.20432, 2.49466)
ob_auto_camera.rotation_euler = (1.09748, -7.21219e-08, 0.694738)
scene.camera = ob_auto_camera
bpy.context.view_layer.update()
